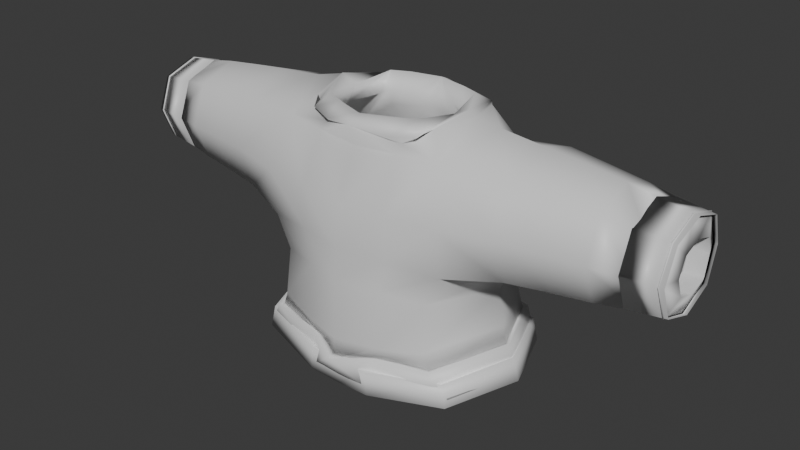 # Source: sweater00.blend  (saved by Blender 4.5.90; exported with 4.5.12 LTS)
import bpy
from mathutils import Matrix  # noqa: F401  (used for matrix-valued properties, if any)

bpy.ops.wm.read_factory_settings(use_empty=True)
scene = bpy.context.scene
scene.name = 'Scene'

# ---- collections
col_collection = bpy.data.collections.new('Collection'); scene.collection.children.link(col_collection)

# ---- materials (node trees are filled in below, after node groups)
mat_skin = bpy.data.materials.new('Skin')
mat_skin.diffuse_color = (0.8002, 0.5985, 0.0, 1.0)
mat_shirt = bpy.data.materials.new('Shirt')
mat_shirt.diffuse_color = (1.0, 0.0, 0.01705, 1.0)
mat_pants = bpy.data.materials.new('Pants')
mat_pants.diffuse_color = (0.0, 0.1955, 1.0, 1.0)
mat_shoes = bpy.data.materials.new('Shoes')
mat_shoes.diffuse_color = (1.0, 0.3381, 0.0, 1.0)
mat_outline = bpy.data.materials.new('Outline')
mat_outline.diffuse_color = (0.0, 0.0, 0.0, 1.0)
mat_outline.roughness = 1.0

# ---- material node trees
mat_skin.use_nodes = True; mat_skin.node_tree.nodes.clear()
_N = mat_skin.node_tree.nodes; _L = mat_skin.node_tree.links
n0 = _N.new('ShaderNodeBsdfPrincipled'); n0.name = 'Principled BSDF'; n0.location = (10, 300)
n1 = _N.new('ShaderNodeOutputMaterial'); n1.name = 'Material Output'; n1.location = (300, 300)
_L.new(n0.outputs[0], n1.inputs[0])
n1.is_active_output = True
mat_shirt.use_nodes = True; mat_shirt.node_tree.nodes.clear()
_N = mat_shirt.node_tree.nodes; _L = mat_shirt.node_tree.links
n0 = _N.new('ShaderNodeBsdfPrincipled'); n0.name = 'Principled BSDF'; n0.location = (10, 300)
n1 = _N.new('ShaderNodeOutputMaterial'); n1.name = 'Material Output'; n1.location = (300, 300)
_L.new(n0.outputs[0], n1.inputs[0])
n1.is_active_output = True
mat_pants.use_nodes = True; mat_pants.node_tree.nodes.clear()
_N = mat_pants.node_tree.nodes; _L = mat_pants.node_tree.links
n0 = _N.new('ShaderNodeBsdfPrincipled'); n0.name = 'Principled BSDF'; n0.location = (10, 300)
n1 = _N.new('ShaderNodeOutputMaterial'); n1.name = 'Material Output'; n1.location = (300, 300)
_L.new(n0.outputs[0], n1.inputs[0])
n1.is_active_output = True
mat_shoes.use_nodes = True; mat_shoes.node_tree.nodes.clear()
_N = mat_shoes.node_tree.nodes; _L = mat_shoes.node_tree.links
n0 = _N.new('ShaderNodeBsdfPrincipled'); n0.name = 'Principled BSDF'; n0.location = (10, 300)
n1 = _N.new('ShaderNodeOutputMaterial'); n1.name = 'Material Output'; n1.location = (300, 300)
_L.new(n0.outputs[0], n1.inputs[0])
n1.is_active_output = True
mat_outline.use_nodes = True; mat_outline.node_tree.nodes.clear()
_N = mat_outline.node_tree.nodes; _L = mat_outline.node_tree.links
n0 = _N.new('ShaderNodeBsdfPrincipled'); n0.name = 'Principled BSDF'; n0.location = (10, 300)
n1 = _N.new('ShaderNodeOutputMaterial'); n1.name = 'Material Output'; n1.location = (300, 300)
_L.new(n0.outputs[0], n1.inputs[0])
n1.is_active_output = True

# ---- world
world_world = bpy.data.worlds.new('World'); scene.world = world_world
world_world.use_nodes = True; world_world.node_tree.nodes.clear()
_N = world_world.node_tree.nodes; _L = world_world.node_tree.links
n0 = _N.new('ShaderNodeOutputWorld'); n0.name = 'World Output'; n0.location = (300, 300)
n1 = _N.new('ShaderNodeBackground'); n1.name = 'Background'; n1.location = (10, 300)
n1.inputs[0].default_value = (0.05088, 0.05088, 0.05088, 1.0)
_L.new(n1.outputs[0], n0.inputs[0])
n0.is_active_output = True
world_world.color = (0.05088, 0.05088, 0.05088)
world_world.sun_shadow_jitter_overblur = 0.0

# ---- meshes
me_player00 = bpy.data.meshes.new('Player00')
me_player00.from_pydata([(0.1832, -0.158, 0.7405), (0.1832, 0.158, 0.7405), (0.2004, -0.1171, 1.162), (0.2015, 0.1171, 1.123), (0.4637, 0.08239, 0.9866), (0.4637, -0.08239, 0.9866), (0.4644, -0.07961, 1.142), (0.4644, 0.07961, 1.142), (0.1266, -0.1043, 1.219), (0.1266, 0.1043, 1.219), (0.2239, -0.141, 0.9494), (0.2239, 0.141, 0.9494), (0.6363, 0.06415, 1.001), (0.6366, -0.06313, 1.0), (0.6366, -0.06313, 1.126), (0.6363, 0.06415, 1.125), (0.07644, 0.1847, 0.6292), (0.07644, -0.1847, 0.6292), (0.04733, 0.1247, 1.175), (0.2264, 0.1582, 1.055), (0.2264, -0.1582, 1.055), (0.1639, -2.76e-10, 1.219), (0.1466, 0.08237, 1.204), (0.2521, -5.821e-10, 1.192), (0.1466, -0.08237, 1.204), (0.2545, 6.985e-10, 0.7507), (0.3585, 0.101, 0.9796), (0.4636, 0.0, 0.9575), (0.3585, -0.101, 0.9796), (0.2733, 0.0, 0.9207), (0.4641, -0.1114, 1.064), (0.3582, -0.09164, 1.15), (0.4646, 9.313e-10, 1.171), (0.3582, 0.09164, 1.15), (0.4641, 0.1114, 1.064), (0.5524, 0.07146, 0.9925), (0.6364, 0.0004543, 0.977), (0.5524, -0.07135, 0.9924), (0.6366, -0.08698, 1.063), (0.5525, -0.071, 1.134), (0.6364, 0.0004543, 1.149), (0.5525, 0.07111, 1.134), (0.6363, 0.08811, 1.063), (0.6956, 0.06191, 1.007), (0.6973, -0.05848, 1.006), (0.6973, -0.05848, 1.12), (0.6956, 0.06191, 1.119), (0.1789, -0.1435, 0.8613), (0.0, -0.2155, 0.6861), (0.09117, 0.1832, 1.029), (0.07989, 0.1123, 1.203), (0.1748, 2.445e-09, 1.205), (0.3619, -5.821e-10, 0.9485), (0.3582, -0.1307, 1.065), (0.3615, -1.164e-10, 1.181), (0.3582, 0.1307, 1.065), (0.5524, 5.52e-05, 0.9659), (0.5525, -0.09789, 1.063), (0.5525, 5.52e-05, 1.16), (0.5524, 0.098, 1.063), (0.6966, 0.001354, 0.9859), (0.6966, -0.08043, 1.063), (0.6966, 0.001354, 1.14), (0.6936, 0.08412, 1.063), (0.2409, -1.164e-09, 0.8556), (0.231, -0.1443, 0.6389), (0.2842, 6.985e-10, 0.6424), (0.231, 0.1443, 0.6389), (0.0, -0.1847, 0.6292), (0.0, 0.1847, 0.6292), (-0.001438, 0.1928, 0.7471), (0.0, 0.1207, 1.183), (-0.002644, 0.1822, 1.03), (-0.1832, -0.158, 0.7405), (-0.1832, 0.158, 0.7405), (-0.2004, -0.1171, 1.162), (-0.1993, 0.1171, 1.123), (-0.4637, 0.08239, 0.9866), (-0.4637, -0.08239, 0.9866), (-0.4644, -0.07961, 1.142), (-0.4644, 0.07961, 1.142), (-0.1266, -0.1043, 1.219), (-0.1266, 0.1043, 1.219), (-0.2239, -0.141, 0.9494), (-0.2239, 0.141, 0.9494), (-0.6363, 0.06415, 1.001), (-0.6366, -0.06313, 1.0), (-0.6366, -0.06313, 1.126), (-0.6363, 0.06415, 1.125), (0.001451, -0.2079, 0.7305), (-0.07644, 0.1847, 0.6292), (-0.07644, -0.1847, 0.6292), (-0.04733, 0.1247, 1.175), (-0.001322, 0.1613, 1.106), (-0.2264, 0.1582, 1.055), (-0.005289, 0.1959, 0.9547), (-0.0009782, -0.1959, 0.9547), (-0.2264, -0.1582, 1.055), (-0.001788, -0.1247, 1.163), (-0.1639, -2.76e-10, 1.219), (-0.0009915, 0.144, 1.218), (-0.1466, 0.08237, 1.204), (-0.2521, -5.821e-10, 1.192), (-0.1466, -0.08237, 1.204), (-0.2545, 6.985e-10, 0.7507), (-0.3585, 0.101, 0.9796), (-0.4636, 0.0, 0.9575), (-0.3585, -0.101, 0.9796), (-0.2733, 0.0, 0.9207), (-0.4641, -0.1114, 1.064), (-0.3582, -0.09164, 1.15), (-0.4646, 9.313e-10, 1.171), (-0.3582, 0.09164, 1.15), (-0.4641, 0.1114, 1.064), (-0.5524, 0.07146, 0.9925), (-0.6364, 0.0004543, 0.977), (-0.5524, -0.07135, 0.9924), (-0.6366, -0.08698, 1.063), (-0.5525, -0.071, 1.134), (-0.6364, 0.0004543, 1.149), (-0.5525, 0.07111, 1.134), (-0.6363, 0.08811, 1.063), (-0.6956, 0.06191, 1.007), (-0.6973, -0.05848, 1.006), (-0.6973, -0.05848, 1.12), (-0.6956, 0.06191, 1.119), (-0.1789, -0.1435, 0.8613), (-0.09117, 0.1832, 1.029), (-0.07989, 0.1123, 1.203), (-0.0004531, -0.1507, 1.215), (-0.1748, 2.445e-09, 1.205), (-0.3619, -5.821e-10, 0.9485), (-0.3582, -0.1307, 1.065), (-0.3615, -1.164e-10, 1.181), (-0.3582, 0.1307, 1.065), (-0.5524, 5.52e-05, 0.9659), (-0.5525, -0.09789, 1.063), (-0.5525, 5.52e-05, 1.16), (-0.5524, 0.098, 1.063), (-0.6966, 0.001354, 0.9859), (-0.6966, -0.08043, 1.063), (-0.6966, 0.001354, 1.14), (-0.6936, 0.08412, 1.063), (-5.771e-05, -0.2038, 0.8756), (-0.2409, -1.164e-09, 0.8556), (-0.231, -0.1443, 0.6389), (-0.2842, 6.985e-10, 0.6424), (-0.231, 0.1443, 0.6389), (0.09086, 0.1714, 0.7384), (-0.09086, 0.1714, 0.7384), (0.07598, -0.1714, 0.6848), (-0.07572, -0.1712, 0.6708), (0.1736, 0.143, 0.8606), (-0.002343, 0.1778, 0.8672), (-0.1755, 0.143, 0.8606), (0.08563, 0.1604, 0.8639), (-0.08895, 0.1604, 0.8639), (0.1302, 0.1684, 0.952), (-0.1302, 0.1684, 0.952), (-0.0007306, -0.1832, 1.045), (-0.09085, -0.183, 0.731), (0.0923, -0.183, 0.731), (0.2071, -0.1511, 0.6897), (-0.2071, -0.1511, 0.6897), (0.08365, 0.1781, 0.6838), (0.2693, 6.985e-10, 0.6966), (0.2095, 0.1519, 0.6759), (-0.08365, 0.1781, 0.6838), (-0.2693, 6.985e-10, 0.6966), (-0.2095, 0.1519, 0.6759), (-0.0007192, 0.1888, 0.6881), (-0.1239, 0.1209, 1.169), (-0.1125, -0.1684, 0.952), (-0.1011, -0.1209, 1.163), (-0.07717, -0.1242, 1.218), (-0.07717, 0.1242, 1.218), (-0.1132, 0.09733, 1.203), (-0.09363, -0.09879, 1.202), (-0.08948, -0.1736, 0.8685), (-0.1136, -0.1707, 1.05), (0.1239, 0.1209, 1.169), (0.07717, -0.1242, 1.218), (0.07717, 0.1242, 1.218), (0.1132, 0.09733, 1.203), (0.09348, -0.09879, 1.202), (0.08943, -0.1736, 0.8685), (0.09932, -0.1209, 1.163), (0.1115, -0.1684, 0.952), (0.1128, -0.1707, 1.05), (-0.1001, 0.1438, 1.116), (0.1003, 0.1438, 1.116), (0.07583, -0.1852, 0.6432), (0.0, -0.1869, 0.6429), (0.07596, 0.1845, 0.6431), (0.0, 0.1845, 0.6431), (0.2285, 0.1436, 0.6527), (0.2801, 6.985e-10, 0.6558), (0.2283, -0.1431, 0.6526), (-0.07583, -0.1852, 0.6432), (-0.07596, 0.1845, 0.6431), (-0.2285, 0.1436, 0.6527), (-0.2801, 6.985e-10, 0.6558), (-0.2283, -0.1431, 0.6526), (0.0, -0.2138, 0.6722), (-0.07598, -0.1714, 0.6848), (0.07572, -0.1712, 0.6708), (-0.2095, -0.1524, 0.676), (0.2095, -0.1524, 0.676), (0.08368, 0.1784, 0.6699), (-0.0007127, 0.1891, 0.6742), (-0.2071, 0.1511, 0.6897), (-0.2735, 6.985e-10, 0.6832), (-0.08368, 0.1784, 0.6699), (0.2735, 6.985e-10, 0.6832), (0.2071, 0.1511, 0.6897), (0.08695, 0.1976, 0.6701), (0.07856, 0.2038, 0.6433), (0.2914, -1.375e-05, 0.691), (0.298, -1.39e-05, 0.6635), (0.2185, -0.169, 0.681), (0.2426, -0.1548, 0.6592), (0.08055, -0.2041, 0.6424), (0.0, -0.2059, 0.6386), (1.353e-05, 0.204, 0.6434), (0.2429, 0.1554, 0.6584), (0.0, -0.2328, 0.6679), (-0.08695, 0.1976, 0.6701), (-0.07857, 0.2038, 0.6433), (-0.2914, -1.375e-05, 0.691), (-0.298, -1.39e-05, 0.6635), (-0.2185, -0.169, 0.681), (-0.2426, -0.1548, 0.6592), (-0.08055, -0.2041, 0.6424), (-0.2429, 0.1554, 0.6584), (0.08032, -0.1902, 0.6707), (-0.08032, -0.1902, 0.6707), (-0.0007374, 0.2086, 0.6745), (0.2192, 0.1686, 0.6788), (-0.2192, 0.1686, 0.6788), (0.07883, -0.2075, 0.6428), (0.0, -0.2093, 0.6409), (0.07882, 0.2068, 0.644), (4.576e-07, 0.207, 0.6435), (0.243, 0.1603, 0.6564), (0.3019, -2.869e-06, 0.6615), (0.243, -0.1598, 0.6564), (-0.07883, -0.2075, 0.6428), (-0.07882, 0.2068, 0.644), (-0.243, 0.1603, 0.6564), (-0.3019, -2.869e-06, 0.6615), (-0.243, -0.1598, 0.6564), (0.0795, -0.207, 0.6288), (0.0, -0.2071, 0.6271), (0.07929, 0.207, 0.6301), (4.576e-07, 0.2072, 0.6296), (0.246, 0.1606, 0.6427), (0.306, -3e-06, 0.6481), (0.246, -0.1607, 0.6428), (-0.0795, -0.207, 0.6288), (-0.07929, 0.207, 0.6301), (-0.246, 0.1606, 0.6427), (-0.306, -3e-06, 0.6481), (-0.246, -0.1607, 0.6428), (0.628, 0.0646, 1.0), (0.6281, 0.0004416, 0.976), (0.6282, -0.06372, 0.9994), (0.6283, -0.08778, 1.063), (0.6282, -0.06372, 1.127), (0.6281, 0.0004416, 1.15), (0.628, 0.0646, 1.126), (0.6279, 0.08866, 1.063), (0.689, -0.05907, 1.005), (0.6882, 0.001254, 0.985), (0.6872, 0.06224, 1.007), (0.689, -0.05907, 1.121), (0.6883, -0.0812, 1.063), (0.6872, 0.06224, 1.119), (0.6882, 0.001254, 1.141), (0.6852, 0.08457, 1.063), (-0.628, 0.0646, 1.0), (-0.6281, 0.0004416, 0.976), (-0.6282, -0.06372, 0.9994), (-0.6283, -0.08778, 1.063), (-0.6282, -0.06372, 1.127), (-0.6281, 0.0004416, 1.15), (-0.628, 0.0646, 1.126), (-0.6279, 0.08866, 1.063), (-0.689, -0.05907, 1.005), (-0.6882, 0.001254, 0.985), (-0.6872, 0.06224, 1.007), (-0.689, -0.05907, 1.121), (-0.6883, -0.0812, 1.063), (-0.6872, 0.06224, 1.119), (-0.6882, 0.001254, 1.141), (-0.6852, 0.08457, 1.063), (0.6367, 0.06655, 0.9981), (0.6876, 0.0647, 1.004), (0.6894, -0.0615, 1.003), (0.637, -0.06555, 0.9976), (0.6894, -0.0615, 1.123), (0.637, -0.06555, 1.128), (0.6876, 0.0647, 1.122), (0.6367, 0.06655, 1.128), (0.6887, 0.001283, 0.9815), (0.6369, 0.000471, 0.9735), (0.6887, -0.08468, 1.063), (0.637, -0.09046, 1.063), (0.6887, 0.001283, 1.144), (0.6369, 0.000471, 1.152), (0.6855, 0.08806, 1.063), (0.6366, 0.09161, 1.063), (-0.6367, 0.06655, 0.9981), (-0.6876, 0.0647, 1.004), (-0.6894, -0.0615, 1.003), (-0.637, -0.06555, 0.9976), (-0.6894, -0.0615, 1.123), (-0.637, -0.06555, 1.128), (-0.6876, 0.0647, 1.122), (-0.6367, 0.06655, 1.128), (-0.6887, 0.001283, 0.9815), (-0.6369, 0.000471, 0.9735), (-0.6887, -0.08468, 1.063), (-0.637, -0.09046, 1.063), (-0.6887, 0.001283, 1.144), (-0.6369, 0.000471, 1.152), (-0.6855, 0.08806, 1.063), (-0.6366, 0.09161, 1.063)], [], [(93, 189, 92, 71), (182, 183, 50, 100), (180, 18, 50, 183), (100, 50, 18, 71), (129, 174, 177), (197, 196, 218, 220), (186, 184, 129, 98), (9, 21, 51, 22), (21, 8, 24, 51), (51, 24, 2, 23), (22, 51, 23, 3), (169, 212, 226, 238), (4, 27, 52, 26), (27, 5, 28, 52), (52, 28, 10, 29), (26, 52, 29, 11), (5, 30, 53, 28), (30, 6, 31, 53), (53, 31, 2, 20), (28, 53, 20, 10), (6, 32, 54, 31), (32, 7, 33, 54), (54, 33, 3, 23), (31, 54, 23, 2), (7, 34, 55, 33), (34, 4, 26, 55), (55, 26, 11, 19), (33, 55, 19, 3), (263, 264, 56, 35), (264, 265, 37, 56), (56, 37, 5, 27), (35, 56, 27, 4), (265, 266, 57, 37), (266, 267, 39, 57), (57, 39, 6, 30), (37, 57, 30, 5), (267, 268, 58, 39), (268, 269, 41, 58), (58, 41, 7, 32), (39, 58, 32, 6), (269, 270, 59, 41), (270, 263, 35, 59), (59, 35, 4, 34), (41, 59, 34, 7), (121, 85, 311, 326), (277, 276, 301, 307), (290, 291, 321, 315), (88, 121, 326, 318), (288, 289, 312, 319), (271, 275, 305, 297), (119, 88, 318, 324), (12, 42, 310, 295), (187, 96, 143, 185), (11, 29, 64, 152), (29, 10, 47, 64), (64, 47, 0, 25), (152, 64, 25, 1), (201, 202, 231, 229), (196, 195, 224, 218), (211, 169, 238, 228), (200, 201, 229, 233), (171, 92, 189, 76), (188, 159, 96, 187), (175, 100, 128, 176), (171, 176, 128, 92), (100, 71, 92, 128), (129, 184, 181), (150, 162, 0, 161), (173, 98, 129, 177), (82, 101, 130, 99), (99, 130, 103, 81), (130, 102, 75, 103), (101, 76, 102, 130), (77, 105, 131, 106), (106, 131, 107, 78), (131, 108, 83, 107), (105, 84, 108, 131), (78, 107, 132, 109), (109, 132, 110, 79), (132, 97, 75, 110), (107, 83, 97, 132), (79, 110, 133, 111), (111, 133, 112, 80), (133, 102, 76, 112), (110, 75, 102, 133), (80, 112, 134, 113), (113, 134, 105, 77), (134, 94, 84, 105), (112, 76, 94, 134), (279, 114, 135, 280), (280, 135, 116, 281), (135, 106, 78, 116), (114, 77, 106, 135), (281, 116, 136, 282), (282, 136, 118, 283), (136, 109, 79, 118), (116, 78, 109, 136), (283, 118, 137, 284), (284, 137, 120, 285), (137, 111, 80, 120), (118, 79, 111, 137), (285, 120, 138, 286), (286, 138, 114, 279), (138, 113, 77, 114), (120, 80, 113, 138), (87, 119, 324, 316), (275, 274, 299, 305), (287, 288, 319, 313), (42, 15, 302, 310), (117, 87, 316, 322), (273, 272, 303, 296), (15, 40, 308, 302), (86, 117, 322, 314), (172, 178, 143, 96), (84, 154, 144, 108), (108, 144, 126, 83), (144, 104, 73, 126), (154, 74, 104, 144), (195, 193, 216, 224), (209, 208, 215, 236), (199, 200, 233, 227), (188, 20, 2, 186), (206, 211, 228, 230), (193, 194, 223, 216), (204, 48, 89, 160), (161, 89, 48, 150), (70, 153, 155, 148), (148, 155, 152, 1), (149, 156, 153, 70), (74, 154, 156, 149), (155, 153, 95, 157), (158, 95, 153, 156), (156, 154, 84, 158), (155, 157, 11, 152), (172, 179, 97, 83), (173, 179, 159, 98), (73, 163, 204, 160), (148, 164, 170, 70), (104, 74, 210, 168), (74, 149, 167, 210), (149, 70, 170, 167), (25, 165, 214, 1), (1, 214, 164, 148), (207, 205, 234, 219), (163, 73, 104, 168), (25, 0, 162, 165), (75, 97, 179, 173), (96, 159, 179, 172), (83, 126, 178, 172), (75, 173, 177, 103), (81, 103, 177, 174), (76, 101, 176, 171), (82, 175, 176, 101), (159, 188, 186, 98), (20, 188, 187, 10), (10, 187, 185, 47), (2, 24, 184, 186), (8, 181, 184, 24), (3, 180, 183, 22), (9, 22, 183, 182), (161, 0, 47, 185), (89, 143, 178, 160), (185, 143, 89, 161), (178, 126, 73, 160), (158, 84, 94, 127), (157, 49, 19, 11), (95, 158, 127, 72), (95, 72, 49, 157), (3, 19, 49, 190), (127, 94, 76, 189), (189, 93, 72, 127), (93, 190, 49, 72), (18, 190, 93, 71), (190, 18, 180, 3), (200, 199, 247, 248), (16, 69, 254, 253), (194, 193, 241, 242), (90, 147, 260, 259), (199, 194, 242, 247), (68, 17, 251, 252), (191, 192, 240, 239), (69, 90, 259, 254), (192, 198, 246, 240), (91, 68, 252, 258), (17, 65, 257, 251), (197, 191, 239, 245), (151, 203, 48, 204), (203, 205, 150, 48), (206, 151, 204, 163), (205, 207, 162, 150), (208, 209, 170, 164), (169, 211, 168, 210), (212, 169, 210, 167), (209, 212, 167, 170), (213, 166, 214, 165), (166, 208, 164, 214), (207, 213, 165, 162), (211, 206, 163, 168), (230, 231, 232, 235), (219, 234, 221, 220), (237, 224, 216, 215), (217, 218, 224, 237), (226, 236, 223, 227), (231, 230, 228, 229), (238, 226, 227, 233), (228, 238, 233, 229), (221, 234, 225, 222), (215, 216, 223, 236), (225, 235, 232, 222), (219, 220, 218, 217), (202, 198, 232, 231), (212, 209, 236, 226), (203, 151, 235, 225), (191, 197, 220, 221), (166, 213, 217, 237), (205, 203, 225, 234), (208, 166, 237, 215), (198, 192, 222, 232), (151, 206, 230, 235), (192, 191, 221, 222), (213, 207, 219, 217), (194, 199, 227, 223), (239, 240, 252, 251), (242, 241, 253, 254), (241, 243, 255, 253), (243, 244, 256, 255), (244, 245, 257, 256), (245, 239, 251, 257), (240, 246, 258, 252), (247, 242, 254, 259), (248, 247, 259, 260), (249, 248, 260, 261), (250, 249, 261, 262), (246, 250, 262, 258), (147, 146, 261, 260), (193, 195, 243, 241), (67, 16, 253, 255), (201, 200, 248, 249), (146, 145, 262, 261), (195, 196, 244, 243), (66, 67, 255, 256), (202, 201, 249, 250), (145, 91, 258, 262), (196, 197, 245, 244), (65, 66, 256, 257), (198, 202, 250, 246), (12, 36, 264, 263), (36, 13, 265, 264), (13, 38, 266, 265), (38, 14, 267, 266), (14, 40, 268, 267), (40, 15, 269, 268), (15, 42, 270, 269), (42, 12, 263, 270), (271, 272, 60, 44), (272, 273, 43, 60), (274, 275, 61, 45), (275, 271, 44, 61), (276, 277, 62, 46), (277, 274, 45, 62), (273, 278, 63, 43), (278, 276, 46, 63), (115, 85, 279, 280), (86, 115, 280, 281), (117, 86, 281, 282), (87, 117, 282, 283), (119, 87, 283, 284), (88, 119, 284, 285), (121, 88, 285, 286), (85, 121, 286, 279), (288, 287, 123, 139), (289, 288, 139, 122), (291, 290, 124, 140), (287, 291, 140, 123), (293, 292, 125, 141), (290, 293, 141, 124), (294, 289, 122, 142), (292, 294, 142, 125), (303, 297, 298, 304), (296, 303, 304, 295), (305, 299, 300, 306), (297, 305, 306, 298), (307, 301, 302, 308), (299, 307, 308, 300), (309, 296, 295, 310), (301, 309, 310, 302), (319, 320, 314, 313), (312, 311, 320, 319), (321, 322, 316, 315), (313, 314, 322, 321), (323, 324, 318, 317), (315, 316, 324, 323), (325, 326, 311, 312), (317, 318, 326, 325), (291, 287, 313, 321), (274, 277, 307, 299), (292, 293, 323, 317), (278, 273, 296, 309), (36, 12, 295, 304), (293, 290, 315, 323), (276, 278, 309, 301), (13, 36, 304, 298), (289, 294, 325, 312), (38, 13, 298, 306), (85, 115, 320, 311), (14, 38, 306, 300), (272, 271, 297, 303), (115, 86, 314, 320), (40, 14, 300, 308), (294, 292, 317, 325)])
me_player00.polygons.foreach_set('use_smooth', [True] * 310)
me_player00.polygons.foreach_set('material_index', [1, 1, 1, 1, 1, 1, 1, 1, 1, 1, 1, 1, 1, 1, 1, 1, 1, 1, 1, 1, 1, 1, 1, 1, 1, 1, 1, 1, 1, 1, 1, 1, 1, 1, 1, 1, 1, 1, 1, 1, 1, 1, 1, 1, 1, 1, 1, 1, 1, 1, 1, 1, 1, 1, 1, 1, 1, 1, 1, 1, 1, 1, 1, 1, 1, 1, 1, 1, 1, 1, 1, 1, 1, 1, 1, 1, 1, 1, 1, 1, 1, 1, 1, 1, 1, 1, 1, 1, 1, 1, 1, 1, 1, 1, 1, 1, 1, 1, 1, 1, 1, 1, 1, 1, 1, 1, 1, 1, 1, 1, 1, 1, 1, 1, 1, 1, 1, 1, 1, 1, 1, 1, 1, 1, 1, 1, 1, 1, 1, 1, 1, 1, 1, 1, 1, 1, 1, 1, 1, 1, 1, 1, 1, 1, 1, 1, 1, 1, 1, 1, 1, 1, 1, 1, 1, 1, 1, 1, 1, 1, 1, 1, 1, 1, 1, 1, 1, 1, 1, 1, 1, 1, 1, 1, 1, 1, 1, 1, 1, 1, 1, 1, 1, 1, 1, 1, 1, 1, 1, 1, 1, 1, 1, 1, 1, 1, 1, 1, 1, 1, 1, 1, 1, 1, 1, 1, 1, 1, 1, 1, 1, 1, 1, 1, 1, 1, 1, 1, 1, 1, 1, 1, 1, 1, 1, 1, 1, 1, 1, 1, 1, 1, 1, 1, 1, 1, 1, 1, 1, 1, 1, 1, 1, 1, 1, 1, 1, 1, 1, 1, 1, 1, 1, 1, 1, 1, 1, 1, 1, 1, 1, 1, 1, 1, 1, 1, 1, 1, 1, 1, 1, 1, 1, 1, 1, 1, 1, 1, 1, 1, 1, 1, 1, 1, 1, 1, 1, 1, 1, 1, 1, 1, 1, 1, 1, 1, 1, 1, 1, 1, 1, 1, 1, 1, 1, 1, 1, 1, 1, 1])
_uv = me_player00.uv_layers.new(name='UVMap')
_uv.uv.foreach_set('vector', [0.5238, 0.5274, 0.5055, 0.5374, 0.5074, 0.5224, 0.5126, 0.5167, 0.5137, 0.5039, 0.5182, 0.4988, 0.5165, 0.504, 0.5087, 0.5132, 0.5247, 0.5, 0.5179, 0.5111, 0.5165, 0.504, 0.5182, 0.4988, 0.5087, 0.5132, 0.5165, 0.504, 0.5179, 0.5111, 0.5126, 0.5167, 0.4805, 0.4872, 0.4756, 0.4962, 0.4707, 0.4977, 0.5527, 0.1018, 0.7773, 0.199, 0.7532, 0.2245, 0.5532, 0.1274, 0.4882, 0.4697, 0.4907, 0.4761, 0.4805, 0.4872, 0.4737, 0.481, 0.5159, 0.4972, 0.5102, 0.483, 0.5119, 0.4812, 0.5179, 0.4932, 0.5102, 0.483, 0.4956, 0.478, 0.4994, 0.4756, 0.5119, 0.4812, 0.5119, 0.4812, 0.4994, 0.4756, 0.5033, 0.4635, 0.5193, 0.4736, 0.5179, 0.4932, 0.5119, 0.4812, 0.5193, 0.4736, 0.535, 0.4892, 0.4695, 0.8153, 0.6358, 0.7867, 0.6471, 0.8098, 0.4702, 0.8397, 0.5393, 0.4574, 0.5375, 0.4534, 0.5448, 0.4458, 0.5498, 0.46, 0.5375, 0.4534, 0.5335, 0.4519, 0.5303, 0.4415, 0.5448, 0.4458, 0.5448, 0.4458, 0.5303, 0.4415, 0.5098, 0.4122, 0.5632, 0.4264, 0.5498, 0.46, 0.5448, 0.4458, 0.5632, 0.4264, 0.5785, 0.4787, 0.5335, 0.4519, 0.53, 0.454, 0.5234, 0.4501, 0.5303, 0.4415, 0.53, 0.454, 0.5293, 0.4576, 0.5222, 0.4585, 0.5234, 0.4501, 0.5234, 0.4501, 0.5222, 0.4585, 0.5033, 0.4635, 0.5039, 0.4426, 0.5303, 0.4415, 0.5234, 0.4501, 0.5039, 0.4426, 0.5098, 0.4122, 0.5293, 0.4576, 0.5309, 0.4605, 0.5267, 0.465, 0.5222, 0.4585, 0.5309, 0.4605, 0.5339, 0.4619, 0.5335, 0.4685, 0.5267, 0.465, 0.5267, 0.465, 0.5335, 0.4685, 0.535, 0.4892, 0.5193, 0.4736, 0.5222, 0.4585, 0.5267, 0.465, 0.5193, 0.4736, 0.5033, 0.4635, 0.5339, 0.4619, 0.5374, 0.4609, 0.5417, 0.4673, 0.5335, 0.4685, 0.5374, 0.4609, 0.5393, 0.4574, 0.5498, 0.46, 0.5417, 0.4673, 0.5417, 0.4673, 0.5498, 0.46, 0.5785, 0.4787, 0.5497, 0.4864, 0.5335, 0.4685, 0.5417, 0.4673, 0.5497, 0.4864, 0.535, 0.4892, 0.5348, 0.4572, 0.5345, 0.4566, 0.5353, 0.4558, 0.5359, 0.4572, 0.5345, 0.4566, 0.5339, 0.4564, 0.5339, 0.4552, 0.5353, 0.4558, 0.5353, 0.4558, 0.5339, 0.4552, 0.5335, 0.4519, 0.5375, 0.4534, 0.5359, 0.4572, 0.5353, 0.4558, 0.5375, 0.4534, 0.5393, 0.4574, 0.5339, 0.4564, 0.5334, 0.4567, 0.5324, 0.4558, 0.5339, 0.4552, 0.5334, 0.4567, 0.5332, 0.4573, 0.5321, 0.4573, 0.5324, 0.4558, 0.5324, 0.4558, 0.5321, 0.4573, 0.5293, 0.4576, 0.53, 0.454, 0.5339, 0.4552, 0.5324, 0.4558, 0.53, 0.454, 0.5335, 0.4519, 0.5332, 0.4573, 0.5334, 0.4578, 0.5327, 0.4585, 0.5321, 0.4573, 0.5334, 0.4578, 0.534, 0.458, 0.5339, 0.4591, 0.5327, 0.4585, 0.5327, 0.4585, 0.5339, 0.4591, 0.5339, 0.4619, 0.5309, 0.4605, 0.5321, 0.4573, 0.5327, 0.4585, 0.5309, 0.4605, 0.5293, 0.4576, 0.534, 0.458, 0.5345, 0.4578, 0.5354, 0.4587, 0.5339, 0.4591, 0.5345, 0.4578, 0.5348, 0.4572, 0.5359, 0.4572, 0.5354, 0.4587, 0.5354, 0.4587, 0.5359, 0.4572, 0.5393, 0.4574, 0.5374, 0.4609, 0.5339, 0.4591, 0.5354, 0.4587, 0.5374, 0.4609, 0.5339, 0.4619, 0.4551, 0.5425, 0.4546, 0.5427, 0.4546, 0.5427, 0.4551, 0.5424, 0.5337, 0.4575, 0.534, 0.4576, 0.534, 0.4576, 0.5337, 0.4575, 0.4546, 0.5416, 0.4543, 0.5417, 0.4543, 0.5417, 0.4546, 0.5416, 0.4553, 0.542, 0.4551, 0.5425, 0.4551, 0.5424, 0.4553, 0.542, 0.4544, 0.5422, 0.4546, 0.5423, 0.4546, 0.5423, 0.4544, 0.5422, 0.5339, 0.4569, 0.5337, 0.457, 0.5337, 0.457, 0.5339, 0.4568, 0.4551, 0.5415, 0.4553, 0.542, 0.4553, 0.542, 0.4551, 0.5415, 0.5347, 0.4572, 0.5345, 0.4577, 0.5345, 0.4577, 0.5347, 0.4572, 0.4676, 0.415, 0.4301, 0.44, 0.4032, 0.4141, 0.443, 0.3792, 0.5785, 0.4787, 0.5632, 0.4264, 0.5918, 0.3966, 0.6314, 0.4886, 0.5632, 0.4264, 0.5098, 0.4122, 0.4998, 0.3635, 0.5918, 0.3966, 0.5918, 0.3966, 0.4998, 0.3635, 0.4921, 0.261, 0.6549, 0.3291, 0.6314, 0.4886, 0.5918, 0.3966, 0.6549, 0.3291, 0.7326, 0.4878, 0.2124, 0.8022, 0.1007, 0.5835, 0.1263, 0.5824, 0.2364, 0.7764, 0.7773, 0.199, 0.8877, 0.4176, 0.8617, 0.4184, 0.7532, 0.2245, 0.2808, 0.7285, 0.4695, 0.8153, 0.4702, 0.8397, 0.2663, 0.7439, 0.4389, 0.8984, 0.2124, 0.8022, 0.2364, 0.7764, 0.4379, 0.8723, 0.4968, 0.5299, 0.5074, 0.5224, 0.5055, 0.5374, 0.487, 0.5408, 0.478, 0.4452, 0.4518, 0.4601, 0.4301, 0.44, 0.4676, 0.415, 0.5, 0.5188, 0.5087, 0.5132, 0.5003, 0.5216, 0.4952, 0.5236, 0.4968, 0.5299, 0.4952, 0.5236, 0.5003, 0.5216, 0.5074, 0.5224, 0.5087, 0.5132, 0.5126, 0.5167, 0.5074, 0.5224, 0.5003, 0.5216, 0.4805, 0.4872, 0.4907, 0.4761, 0.4895, 0.4814, 0.3631, 0.234, 0.5177, 0.2024, 0.4921, 0.261, 0.397, 0.2791, 0.4641, 0.4959, 0.4737, 0.481, 0.4805, 0.4872, 0.4707, 0.4977, 0.4935, 0.5214, 0.4896, 0.5236, 0.4772, 0.5184, 0.4788, 0.5166, 0.4788, 0.5166, 0.4772, 0.5184, 0.4707, 0.5062, 0.4728, 0.5021, 0.4772, 0.5184, 0.47, 0.5263, 0.4589, 0.5108, 0.4707, 0.5062, 0.4896, 0.5236, 0.487, 0.5408, 0.47, 0.5263, 0.4772, 0.5184, 0.4551, 0.5473, 0.4584, 0.5576, 0.4438, 0.5535, 0.451, 0.5458, 0.451, 0.5458, 0.4438, 0.5535, 0.4386, 0.5394, 0.4492, 0.5418, 0.4438, 0.5535, 0.4256, 0.5732, 0.408, 0.5206, 0.4386, 0.5394, 0.4584, 0.5576, 0.4791, 0.5851, 0.4256, 0.5732, 0.4438, 0.5535, 0.4492, 0.5418, 0.4386, 0.5394, 0.4468, 0.5319, 0.4511, 0.5383, 0.4511, 0.5383, 0.4468, 0.5319, 0.4551, 0.5302, 0.4546, 0.5373, 0.4468, 0.5319, 0.438, 0.5128, 0.4589, 0.5108, 0.4551, 0.5302, 0.4386, 0.5394, 0.408, 0.5206, 0.438, 0.5128, 0.4468, 0.5319, 0.4546, 0.5373, 0.4551, 0.5302, 0.4619, 0.5342, 0.4576, 0.5387, 0.4576, 0.5387, 0.4619, 0.5342, 0.4659, 0.5407, 0.4593, 0.5416, 0.4619, 0.5342, 0.47, 0.5263, 0.487, 0.5408, 0.4659, 0.5407, 0.4551, 0.5302, 0.4589, 0.5108, 0.47, 0.5263, 0.4619, 0.5342, 0.4593, 0.5416, 0.4659, 0.5407, 0.4652, 0.549, 0.4585, 0.5452, 0.4585, 0.5452, 0.4652, 0.549, 0.4584, 0.5576, 0.4551, 0.5473, 0.4652, 0.549, 0.4848, 0.5557, 0.4791, 0.5851, 0.4584, 0.5576, 0.4659, 0.5407, 0.487, 0.5408, 0.4848, 0.5557, 0.4652, 0.549, 0.4546, 0.5428, 0.4547, 0.544, 0.4533, 0.5434, 0.454, 0.5426, 0.454, 0.5426, 0.4533, 0.5434, 0.4526, 0.542, 0.4538, 0.542, 0.4533, 0.5434, 0.451, 0.5458, 0.4492, 0.5418, 0.4526, 0.542, 0.4547, 0.544, 0.4551, 0.5473, 0.451, 0.5458, 0.4533, 0.5434, 0.4538, 0.542, 0.4526, 0.542, 0.4531, 0.5405, 0.454, 0.5414, 0.454, 0.5414, 0.4531, 0.5405, 0.4546, 0.5401, 0.4546, 0.5412, 0.4531, 0.5405, 0.4511, 0.5383, 0.4546, 0.5373, 0.4546, 0.5401, 0.4526, 0.542, 0.4492, 0.5418, 0.4511, 0.5383, 0.4531, 0.5405, 0.4546, 0.5412, 0.4546, 0.5401, 0.4558, 0.5406, 0.4552, 0.5414, 0.4552, 0.5414, 0.4558, 0.5406, 0.4565, 0.5418, 0.4554, 0.542, 0.4558, 0.5406, 0.4576, 0.5387, 0.4593, 0.5416, 0.4565, 0.5418, 0.4546, 0.5401, 0.4546, 0.5373, 0.4576, 0.5387, 0.4558, 0.5406, 0.4554, 0.542, 0.4565, 0.5418, 0.4561, 0.5434, 0.4552, 0.5425, 0.4552, 0.5425, 0.4561, 0.5434, 0.4547, 0.544, 0.4546, 0.5428, 0.4561, 0.5434, 0.4585, 0.5452, 0.4551, 0.5473, 0.4547, 0.544, 0.4565, 0.5418, 0.4593, 0.5416, 0.4585, 0.5452, 0.4561, 0.5434, 0.4546, 0.5412, 0.4551, 0.5415, 0.4551, 0.5415, 0.4546, 0.5413, 0.5337, 0.457, 0.5336, 0.4572, 0.5336, 0.4572, 0.5337, 0.457, 0.4542, 0.542, 0.4544, 0.5422, 0.4544, 0.5422, 0.4542, 0.542, 0.5345, 0.4577, 0.534, 0.4579, 0.534, 0.4579, 0.5345, 0.4577, 0.4541, 0.5415, 0.4546, 0.5412, 0.4546, 0.5413, 0.4541, 0.5415, 0.5343, 0.4572, 0.5342, 0.457, 0.5342, 0.457, 0.5343, 0.4572, 0.534, 0.4579, 0.5335, 0.4578, 0.5335, 0.4577, 0.534, 0.4579, 0.4539, 0.542, 0.4541, 0.5415, 0.4541, 0.5415, 0.4539, 0.542, 0.4079, 0.4786, 0.3707, 0.456, 0.4032, 0.4141, 0.4301, 0.44, 0.4791, 0.5851, 0.4916, 0.637, 0.3978, 0.6037, 0.4256, 0.5732, 0.4256, 0.5732, 0.3978, 0.6037, 0.3587, 0.5139, 0.408, 0.5206, 0.3978, 0.6037, 0.3345, 0.6711, 0.2561, 0.5128, 0.3587, 0.5139, 0.4916, 0.637, 0.4986, 0.7379, 0.3345, 0.6711, 0.3978, 0.6037, 0.8877, 0.4176, 0.8798, 0.6728, 0.8525, 0.6615, 0.8617, 0.4184, 0.7263, 0.7177, 0.7894, 0.6208, 0.8134, 0.6305, 0.7462, 0.7364, 0.6939, 0.8731, 0.4389, 0.8984, 0.4379, 0.8723, 0.6806, 0.8467, 0.478, 0.4452, 0.5039, 0.4426, 0.5033, 0.4635, 0.4882, 0.4697, 0.181, 0.5458, 0.2808, 0.7285, 0.2663, 0.7439, 0.1574, 0.5469, 0.8798, 0.6728, 0.8061, 0.7905, 0.7834, 0.7695, 0.8525, 0.6615, 0.221, 0.3854, 0.2725, 0.2913, 0.3121, 0.3266, 0.2685, 0.4152, 0.397, 0.2791, 0.3121, 0.3266, 0.2725, 0.2913, 0.3631, 0.234, 0.6613, 0.6572, 0.5874, 0.5879, 0.6195, 0.5462, 0.7166, 0.5815, 0.7166, 0.5815, 0.6195, 0.5462, 0.6314, 0.4886, 0.7326, 0.4878, 0.5907, 0.715, 0.5475, 0.6218, 0.5874, 0.5879, 0.6613, 0.6572, 0.4986, 0.7379, 0.4916, 0.637, 0.5475, 0.6218, 0.5907, 0.715, 0.6195, 0.5462, 0.5874, 0.5879, 0.5556, 0.5594, 0.5812, 0.5141, 0.5146, 0.5852, 0.5556, 0.5594, 0.5874, 0.5879, 0.5475, 0.6218, 0.5475, 0.6218, 0.4916, 0.637, 0.4791, 0.5851, 0.5146, 0.5852, 0.6195, 0.5462, 0.5812, 0.5141, 0.5785, 0.4787, 0.6314, 0.4886, 0.4079, 0.4786, 0.4387, 0.4867, 0.438, 0.5128, 0.408, 0.5206, 0.4641, 0.4959, 0.4387, 0.4867, 0.4518, 0.4601, 0.4737, 0.481, 0.2561, 0.5128, 0.1992, 0.5421, 0.221, 0.3854, 0.2685, 0.4152, 0.7166, 0.5815, 0.7725, 0.6145, 0.7123, 0.7047, 0.6613, 0.6572, 0.3345, 0.6711, 0.4986, 0.7379, 0.4726, 0.7972, 0.2917, 0.7168, 0.4986, 0.7379, 0.5907, 0.715, 0.6283, 0.7703, 0.4726, 0.7972, 0.5907, 0.715, 0.6613, 0.6572, 0.7123, 0.7047, 0.6283, 0.7703, 0.6549, 0.3291, 0.6976, 0.2834, 0.7895, 0.4579, 0.7326, 0.4878, 0.7326, 0.4878, 0.7895, 0.4579, 0.7725, 0.6145, 0.7166, 0.5815, 0.5203, 0.1841, 0.3567, 0.2192, 0.3455, 0.1987, 0.5199, 0.1606, 0.1992, 0.5421, 0.2561, 0.5128, 0.3345, 0.6711, 0.2917, 0.7168, 0.6549, 0.3291, 0.4921, 0.261, 0.5177, 0.2024, 0.6976, 0.2834, 0.4589, 0.5108, 0.438, 0.5128, 0.4387, 0.4867, 0.4641, 0.4959, 0.4301, 0.44, 0.4518, 0.4601, 0.4387, 0.4867, 0.4079, 0.4786, 0.408, 0.5206, 0.3587, 0.5139, 0.3707, 0.456, 0.4079, 0.4786, 0.4589, 0.5108, 0.4641, 0.4959, 0.4707, 0.4977, 0.4707, 0.5062, 0.4728, 0.5021, 0.4707, 0.5062, 0.4707, 0.4977, 0.4756, 0.4962, 0.487, 0.5408, 0.4896, 0.5236, 0.4952, 0.5236, 0.4968, 0.5299, 0.4935, 0.5214, 0.5, 0.5188, 0.4952, 0.5236, 0.4896, 0.5236, 0.4518, 0.4601, 0.478, 0.4452, 0.4882, 0.4697, 0.4737, 0.481, 0.5039, 0.4426, 0.478, 0.4452, 0.4676, 0.415, 0.5098, 0.4122, 0.5098, 0.4122, 0.4676, 0.415, 0.443, 0.3792, 0.4998, 0.3635, 0.5033, 0.4635, 0.4994, 0.4756, 0.4907, 0.4761, 0.4882, 0.4697, 0.4956, 0.478, 0.4895, 0.4814, 0.4907, 0.4761, 0.4994, 0.4756, 0.535, 0.4892, 0.5247, 0.5, 0.5182, 0.4988, 0.5179, 0.4932, 0.5159, 0.4972, 0.5179, 0.4932, 0.5182, 0.4988, 0.5137, 0.5039, 0.397, 0.2791, 0.4921, 0.261, 0.4998, 0.3635, 0.443, 0.3792, 0.3121, 0.3266, 0.4032, 0.4141, 0.3707, 0.456, 0.2685, 0.4152, 0.443, 0.3792, 0.4032, 0.4141, 0.3121, 0.3266, 0.397, 0.2791, 0.3707, 0.456, 0.3587, 0.5139, 0.2561, 0.5128, 0.2685, 0.4152, 0.5146, 0.5852, 0.4791, 0.5851, 0.4848, 0.5557, 0.5184, 0.5563, 0.5812, 0.5141, 0.5524, 0.5198, 0.5497, 0.4864, 0.5785, 0.4787, 0.5556, 0.5594, 0.5146, 0.5852, 0.5184, 0.5563, 0.5373, 0.5407, 0.5556, 0.5594, 0.5373, 0.5407, 0.5524, 0.5198, 0.5812, 0.5141, 0.535, 0.4892, 0.5497, 0.4864, 0.5524, 0.5198, 0.5327, 0.5081, 0.5184, 0.5563, 0.4848, 0.5557, 0.487, 0.5408, 0.5055, 0.5374, 0.5055, 0.5374, 0.5238, 0.5274, 0.5373, 0.5407, 0.5184, 0.5563, 0.5238, 0.5274, 0.5327, 0.5081, 0.5524, 0.5198, 0.5373, 0.5407, 0.5179, 0.5111, 0.5327, 0.5081, 0.5238, 0.5274, 0.5126, 0.5167, 0.5327, 0.5081, 0.5179, 0.5111, 0.5247, 0.5, 0.535, 0.4892, 0.4389, 0.8984, 0.6939, 0.8731, 0.7094, 0.9061, 0.4334, 0.9335, 0.9856, 0.7087, 0.8964, 0.8744, 0.8585, 0.8392, 0.9407, 0.6942, 0.8061, 0.7905, 0.8798, 0.6728, 0.9138, 0.6859, 0.8361, 0.8185, 0.7376, 0.9764, 0.4195, 1.0, 0.4272, 0.9574, 0.7197, 0.9325, 0.6939, 0.8731, 0.8061, 0.7905, 0.8361, 0.8185, 0.7094, 0.9061, 0.08887, 0.1188, 0.2519, 0.0199, 0.2694, 0.06451, 0.1269, 0.1546, 0.2945, 0.1251, 0.1791, 0.2037, 0.1493, 0.1756, 0.2791, 0.09141, 0.8964, 0.8744, 0.7376, 0.9764, 0.7197, 0.9325, 0.8585, 0.8392, 0.1791, 0.2037, 0.1078, 0.3237, 0.07319, 0.3104, 0.1493, 0.1756, 2.234e-08, 0.2877, 0.08887, 0.1188, 0.1269, 0.1546, 0.04569, 0.3024, 0.2519, 0.0199, 0.5726, 4.195e-08, 0.5644, 0.04252, 0.2694, 0.06451, 0.5527, 0.1018, 0.2945, 0.1251, 0.2791, 0.09141, 0.5586, 0.06645, 0.2058, 0.38, 0.2583, 0.278, 0.2725, 0.2913, 0.221, 0.3854, 0.2583, 0.278, 0.3567, 0.2192, 0.3631, 0.234, 0.2725, 0.2913, 0.181, 0.5458, 0.2058, 0.38, 0.221, 0.3854, 0.1992, 0.5421, 0.3567, 0.2192, 0.5203, 0.1841, 0.5177, 0.2024, 0.3631, 0.234, 0.7894, 0.6208, 0.7263, 0.7177, 0.7123, 0.7047, 0.7725, 0.6145, 0.4695, 0.8153, 0.2808, 0.7285, 0.2917, 0.7168, 0.4726, 0.7972, 0.6358, 0.7867, 0.4695, 0.8153, 0.4726, 0.7972, 0.6283, 0.7703, 0.7263, 0.7177, 0.6358, 0.7867, 0.6283, 0.7703, 0.7123, 0.7047, 0.7085, 0.2718, 0.8072, 0.4537, 0.7895, 0.4579, 0.6976, 0.2834, 0.8072, 0.4537, 0.7894, 0.6208, 0.7725, 0.6145, 0.7895, 0.4579, 0.5203, 0.1841, 0.7085, 0.2718, 0.6976, 0.2834, 0.5177, 0.2024, 0.2808, 0.7285, 0.181, 0.5458, 0.1992, 0.5421, 0.2917, 0.7168, 0.1574, 0.5469, 0.1263, 0.5824, 0.1355, 0.338, 0.1846, 0.3701, 0.5199, 0.1606, 0.3455, 0.1987, 0.3104, 0.1517, 0.5532, 0.1274, 0.8315, 0.4527, 0.8617, 0.4184, 0.8525, 0.6615, 0.8134, 0.6305, 0.7229, 0.2564, 0.7532, 0.2245, 0.8617, 0.4184, 0.8315, 0.4527, 0.6471, 0.8098, 0.7462, 0.7364, 0.7834, 0.7695, 0.6806, 0.8467, 0.1263, 0.5824, 0.1574, 0.5469, 0.2663, 0.7439, 0.2364, 0.7764, 0.4702, 0.8397, 0.6471, 0.8098, 0.6806, 0.8467, 0.4379, 0.8723, 0.2663, 0.7439, 0.4702, 0.8397, 0.4379, 0.8723, 0.2364, 0.7764, 0.3104, 0.1517, 0.3455, 0.1987, 0.2407, 0.2615, 0.2013, 0.2245, 0.8134, 0.6305, 0.8525, 0.6615, 0.7834, 0.7695, 0.7462, 0.7364, 0.2407, 0.2615, 0.1846, 0.3701, 0.1355, 0.338, 0.2013, 0.2245, 0.5199, 0.1606, 0.5532, 0.1274, 0.7532, 0.2245, 0.7229, 0.2564, 0.1007, 0.5835, 0.1078, 0.3237, 0.1355, 0.338, 0.1263, 0.5824, 0.6358, 0.7867, 0.7263, 0.7177, 0.7462, 0.7364, 0.6471, 0.8098, 0.2583, 0.278, 0.2058, 0.38, 0.1846, 0.3701, 0.2407, 0.2615, 0.2945, 0.1251, 0.5527, 0.1018, 0.5532, 0.1274, 0.3104, 0.1517, 0.8072, 0.4537, 0.7085, 0.2718, 0.7229, 0.2564, 0.8315, 0.4527, 0.3567, 0.2192, 0.2583, 0.278, 0.2407, 0.2615, 0.3455, 0.1987, 0.7894, 0.6208, 0.8072, 0.4537, 0.8315, 0.4527, 0.8134, 0.6305, 0.1078, 0.3237, 0.1791, 0.2037, 0.2013, 0.2245, 0.1355, 0.338, 0.2058, 0.38, 0.181, 0.5458, 0.1574, 0.5469, 0.1846, 0.3701, 0.1791, 0.2037, 0.2945, 0.1251, 0.3104, 0.1517, 0.2013, 0.2245, 0.7085, 0.2718, 0.5203, 0.1841, 0.5199, 0.1606, 0.7229, 0.2564, 0.8061, 0.7905, 0.6939, 0.8731, 0.6806, 0.8467, 0.7834, 0.7695, 0.2791, 0.09141, 0.1493, 0.1756, 0.1269, 0.1546, 0.2694, 0.06451, 0.8361, 0.8185, 0.9138, 0.6859, 0.9407, 0.6942, 0.8585, 0.8392, 0.9138, 0.6859, 0.9223, 0.4099, 0.9455, 0.4021, 0.9407, 0.6942, 0.9223, 0.4099, 0.796, 0.1793, 0.8147, 0.1594, 0.9455, 0.4021, 0.796, 0.1793, 0.5586, 0.06645, 0.5644, 0.04252, 0.8147, 0.1594, 0.5586, 0.06645, 0.2791, 0.09141, 0.2694, 0.06451, 0.5644, 0.04252, 0.1493, 0.1756, 0.07319, 0.3104, 0.04569, 0.3024, 0.1269, 0.1546, 0.7094, 0.9061, 0.8361, 0.8185, 0.8585, 0.8392, 0.7197, 0.9325, 0.4334, 0.9335, 0.7094, 0.9061, 0.7197, 0.9325, 0.4272, 0.9574, 0.1938, 0.8222, 0.4334, 0.9335, 0.4272, 0.9574, 0.1752, 0.8422, 0.06566, 0.5916, 0.1938, 0.8222, 0.1752, 0.8422, 0.04207, 0.599, 0.07319, 0.3104, 0.06566, 0.5916, 0.04207, 0.599, 0.04569, 0.3024, 0.4195, 1.0, 0.1488, 0.8706, 0.1752, 0.8422, 0.4272, 0.9574, 0.8798, 0.6728, 0.8877, 0.4176, 0.9223, 0.4099, 0.9138, 0.6859, 0.9873, 0.3916, 0.9856, 0.7087, 0.9407, 0.6942, 0.9455, 0.4021, 0.2124, 0.8022, 0.4389, 0.8984, 0.4334, 0.9335, 0.1938, 0.8222, 0.1488, 0.8706, 8.327e-08, 0.6099, 0.04207, 0.599, 0.1752, 0.8422, 0.8877, 0.4176, 0.7773, 0.199, 0.796, 0.1793, 0.9223, 0.4099, 0.8411, 0.1314, 0.9873, 0.3916, 0.9455, 0.4021, 0.8147, 0.1594, 0.1007, 0.5835, 0.2124, 0.8022, 0.1938, 0.8222, 0.06566, 0.5916, 8.327e-08, 0.6099, 2.234e-08, 0.2877, 0.04569, 0.3024, 0.04207, 0.599, 0.7773, 0.199, 0.5527, 0.1018, 0.5586, 0.06645, 0.796, 0.1793, 0.5726, 4.195e-08, 0.8411, 0.1314, 0.8147, 0.1594, 0.5644, 0.04252, 0.1078, 0.3237, 0.1007, 0.5835, 0.06566, 0.5916, 0.07319, 0.3104, 0.5347, 0.4572, 0.5345, 0.4567, 0.5345, 0.4566, 0.5348, 0.4572, 0.5345, 0.4567, 0.5339, 0.4565, 0.5339, 0.4564, 0.5345, 0.4566, 0.5339, 0.4565, 0.5334, 0.4567, 0.5334, 0.4567, 0.5339, 0.4564, 0.5334, 0.4567, 0.5332, 0.4573, 0.5332, 0.4573, 0.5334, 0.4567, 0.5332, 0.4573, 0.5335, 0.4578, 0.5334, 0.4578, 0.5332, 0.4573, 0.5335, 0.4578, 0.534, 0.4579, 0.534, 0.458, 0.5334, 0.4578, 0.534, 0.4579, 0.5345, 0.4577, 0.5345, 0.4578, 0.534, 0.458, 0.5345, 0.4577, 0.5347, 0.4572, 0.5348, 0.4572, 0.5345, 0.4578, 0.5339, 0.4569, 0.5342, 0.457, 0.5342, 0.457, 0.5339, 0.4569, 0.5342, 0.457, 0.5343, 0.4572, 0.5343, 0.4572, 0.5342, 0.457, 0.5336, 0.4572, 0.5337, 0.457, 0.5337, 0.457, 0.5337, 0.4572, 0.5337, 0.457, 0.5339, 0.4569, 0.5339, 0.4569, 0.5337, 0.457, 0.534, 0.4576, 0.5337, 0.4575, 0.5338, 0.4575, 0.534, 0.4575, 0.5337, 0.4575, 0.5336, 0.4572, 0.5337, 0.4572, 0.5338, 0.4575, 0.5343, 0.4572, 0.5342, 0.4575, 0.5342, 0.4574, 0.5343, 0.4572, 0.5342, 0.4575, 0.534, 0.4576, 0.534, 0.4575, 0.5342, 0.4574, 0.4541, 0.5425, 0.4546, 0.5427, 0.4546, 0.5428, 0.454, 0.5426, 0.4539, 0.542, 0.4541, 0.5425, 0.454, 0.5426, 0.4538, 0.542, 0.4541, 0.5415, 0.4539, 0.542, 0.4538, 0.542, 0.454, 0.5414, 0.4546, 0.5412, 0.4541, 0.5415, 0.454, 0.5414, 0.4546, 0.5412, 0.4551, 0.5415, 0.4546, 0.5412, 0.4546, 0.5412, 0.4552, 0.5414, 0.4553, 0.542, 0.4551, 0.5415, 0.4552, 0.5414, 0.4554, 0.542, 0.4551, 0.5425, 0.4553, 0.542, 0.4554, 0.542, 0.4552, 0.5425, 0.4546, 0.5427, 0.4551, 0.5425, 0.4552, 0.5425, 0.4546, 0.5428, 0.4544, 0.5422, 0.4542, 0.542, 0.4543, 0.542, 0.4544, 0.5422, 0.4546, 0.5423, 0.4544, 0.5422, 0.4544, 0.5422, 0.4546, 0.5423, 0.4543, 0.5417, 0.4546, 0.5416, 0.4546, 0.5417, 0.4544, 0.5418, 0.4542, 0.542, 0.4543, 0.5417, 0.4544, 0.5418, 0.4543, 0.542, 0.4548, 0.5417, 0.455, 0.542, 0.4549, 0.542, 0.4548, 0.5418, 0.4546, 0.5416, 0.4548, 0.5417, 0.4548, 0.5418, 0.4546, 0.5417, 0.4549, 0.5422, 0.4546, 0.5423, 0.4546, 0.5423, 0.4548, 0.5422, 0.455, 0.542, 0.4549, 0.5422, 0.4548, 0.5422, 0.4549, 0.542, 0.5342, 0.457, 0.5339, 0.4568, 0.5339, 0.4565, 0.5344, 0.4567, 0.5343, 0.4572, 0.5342, 0.457, 0.5344, 0.4567, 0.5347, 0.4572, 0.5337, 0.457, 0.5336, 0.4572, 0.5333, 0.4573, 0.5334, 0.4567, 0.5339, 0.4568, 0.5337, 0.457, 0.5334, 0.4567, 0.5339, 0.4565, 0.5337, 0.4575, 0.534, 0.4576, 0.534, 0.4579, 0.5335, 0.4577, 0.5336, 0.4572, 0.5337, 0.4575, 0.5335, 0.4577, 0.5333, 0.4573, 0.5342, 0.4575, 0.5343, 0.4572, 0.5347, 0.4572, 0.5345, 0.4577, 0.534, 0.4576, 0.5342, 0.4575, 0.5345, 0.4577, 0.534, 0.4579, 0.4544, 0.5422, 0.4541, 0.5425, 0.4539, 0.542, 0.4542, 0.542, 0.4546, 0.5423, 0.4546, 0.5427, 0.4541, 0.5425, 0.4544, 0.5422, 0.4543, 0.5417, 0.4541, 0.5415, 0.4546, 0.5413, 0.4546, 0.5416, 0.4542, 0.542, 0.4539, 0.542, 0.4541, 0.5415, 0.4543, 0.5417, 0.4548, 0.5417, 0.4551, 0.5415, 0.4553, 0.542, 0.455, 0.542, 0.4546, 0.5416, 0.4546, 0.5413, 0.4551, 0.5415, 0.4548, 0.5417, 0.4549, 0.5422, 0.4551, 0.5424, 0.4546, 0.5427, 0.4546, 0.5423, 0.455, 0.542, 0.4553, 0.542, 0.4551, 0.5424, 0.4549, 0.5422, 0.4543, 0.5417, 0.4542, 0.542, 0.4542, 0.542, 0.4543, 0.5417, 0.5336, 0.4572, 0.5337, 0.4575, 0.5337, 0.4575, 0.5336, 0.4572, 0.455, 0.542, 0.4548, 0.5417, 0.4548, 0.5417, 0.455, 0.542, 0.5342, 0.4575, 0.5343, 0.4572, 0.5343, 0.4572, 0.5342, 0.4575, 0.5345, 0.4567, 0.5347, 0.4572, 0.5347, 0.4572, 0.5344, 0.4567, 0.4548, 0.5417, 0.4546, 0.5416, 0.4546, 0.5416, 0.4548, 0.5417, 0.534, 0.4576, 0.5342, 0.4575, 0.5342, 0.4575, 0.534, 0.4576, 0.5339, 0.4565, 0.5345, 0.4567, 0.5344, 0.4567, 0.5339, 0.4565, 0.4546, 0.5423, 0.4549, 0.5422, 0.4549, 0.5422, 0.4546, 0.5423, 0.5334, 0.4567, 0.5339, 0.4565, 0.5339, 0.4565, 0.5334, 0.4567, 0.4546, 0.5427, 0.4541, 0.5425, 0.4541, 0.5425, 0.4546, 0.5427, 0.5332, 0.4573, 0.5334, 0.4567, 0.5334, 0.4567, 0.5333, 0.4573, 0.5342, 0.457, 0.5339, 0.4569, 0.5339, 0.4568, 0.5342, 0.457, 0.4541, 0.5425, 0.4539, 0.542, 0.4539, 0.542, 0.4541, 0.5425, 0.5335, 0.4578, 0.5332, 0.4573, 0.5333, 0.4573, 0.5335, 0.4577, 0.4549, 0.5422, 0.455, 0.542, 0.455, 0.542, 0.4549, 0.5422])
me_player00.materials.append(mat_skin)
me_player00.materials.append(mat_shirt)
me_player00.materials.append(mat_pants)
me_player00.materials.append(mat_shoes)
me_player00.materials.append(mat_outline)
me_player00.remesh_voxel_size = 0.03125
me_player00.remesh_voxel_adaptivity = 0.1
me_player00.update()
arm_armature = bpy.data.armatures.new('Armature')  # bones are not reproduced

# ---- objects
ob_player00 = bpy.data.objects.new('Player00', me_player00)
ob_armature = bpy.data.objects.new('Armature', arm_armature)

# ---- transforms, parenting, visibility, modifiers, constraints
ob_player00.parent = ob_armature
ob_player00.location = (0.0, 0.0, 0.0)
_vg = ob_player00.vertex_groups.new(name='Hips')
for _i, _w in zip([16, 17, 48, 68, 69, 89, 90, 91, 143, 148, 149, 150, 151, 160, 161, 164, 167, 170, 178, 185, 191, 192, 193, 194, 198, 199, 203, 204, 205, 208, 209, 212, 215, 216, 221, 222, 223, 225, 226, 227, 232, 234, 235, 236, 239, 240, 241, 242, 246, 247, 251, 252, 253, 254, 258, 259], [0.05908, 0.09781, 0.2402, 0.2726, 0.2141, 0.08444, 0.05908, 0.09781, 0.01134, 0.02954, 0.02954, 0.04891, 0.06018, 0.04222, 0.04222, 0.04431, 0.04431, 0.1071, 0.005671, 0.005671, 0.08866, 0.262, 0.05879, 0.1885, 0.08866, 0.05623, 0.2511, 0.04891, 0.06018, 0.04565, 0.1327, 0.04732, 0.04565, 0.05879, 0.08866, 0.262, 0.1885, 0.2511, 0.04732, 0.05623, 0.08866, 0.06018, 0.06018, 0.1327, 0.08866, 0.262, 0.05879, 0.1885, 0.08866, 0.05623, 0.09781, 0.2726, 0.05908, 0.2141, 0.09781, 0.05908]): _vg.add([_i], _w, 'REPLACE')
_vg = ob_player00.vertex_groups.new(name='Waist')
for _i, _w in zip([0, 1, 10, 11, 16, 17, 25, 47, 48, 49, 64, 65, 67, 68, 69, 70, 72, 73, 74, 83, 84, 89, 90, 91, 93, 95, 96, 104, 126, 127, 143, 144, 145, 147, 148, 149, 150, 151, 152, 153, 154, 155, 156, 157, 158, 159, 160, 161, 162, 163, 164, 165, 166, 167, 168, 169, 170, 172, 178, 179, 185, 187, 188, 191, 192, 193, 194, 195, 196, 197, 198, 199, 200, 201, 202, 203, 204, 205, 206, 207, 208, 209, 210, 211, 212, 213, 214, 215, 216, 217, 218, 219, 220, 221, 222, 223, 224, 225, 226, 227, 228, 229, 230, 231, 232, 233, 234, 235, 236, 237, 238, 239, 240, 241, 242, 243, 244, 245, 246, 247, 248, 249, 250, 251, 252, 253, 254, 255, 257, 258, 259, 260, 262], [0.3479, 0.3476, 0.02423, 0.02556, 0.1454, 0.116, 0.07083, 0.1233, 0.3335, 0.001145, 0.05089, 0.07079, 0.06796, 0.131, 0.1802, 0.4446, 0.03615, 0.3479, 0.3476, 0.02422, 0.02564, 0.4299, 0.1454, 0.116, 0.01807, 0.07229, 0.07276, 0.07084, 0.1233, 0.001498, 0.1686, 0.05091, 0.07079, 0.06797, 0.2465, 0.2465, 0.2319, 0.2011, 0.3476, 0.4446, 0.3476, 0.3961, 0.3961, 0.04851, 0.04897, 0.03638, 0.3889, 0.3889, 0.2094, 0.2094, 0.1959, 0.03542, 0.1753, 0.1959, 0.03542, 0.1753, 0.3124, 0.04849, 0.1459, 0.01819, 0.1459, 0.0485, 0.01819, 0.1473, 0.1765, 0.1602, 0.2112, 0.1006, 0.00892, 0.1028, 0.1473, 0.159, 0.1006, 0.008919, 0.1028, 0.2881, 0.2319, 0.2011, 0.1777, 0.1777, 0.1811, 0.2813, 0.2078, 0.02649, 0.1825, 0.02648, 0.2078, 0.1811, 0.1602, 0.02648, 0.00892, 0.1777, 0.1028, 0.1473, 0.1765, 0.2112, 0.1006, 0.2881, 0.1825, 0.159, 0.02649, 0.008919, 0.1777, 0.1028, 0.1473, 0.1006, 0.2011, 0.2011, 0.2813, 0.1753, 0.1753, 0.1473, 0.1765, 0.1602, 0.2112, 0.1006, 0.00892, 0.1028, 0.1473, 0.159, 0.1006, 0.008919, 0.1028, 0.116, 0.131, 0.1454, 0.1802, 0.06796, 0.07079, 0.116, 0.1454, 0.06797, 0.07079]): _vg.add([_i], _w, 'REPLACE')
_vg = ob_player00.vertex_groups.new(name='Chest')
for _i, _w in zip([0, 1, 10, 11, 16, 17, 18, 19, 20, 25, 26, 28, 29, 47, 48, 49, 52, 64, 65, 67, 68, 69, 70, 71, 72, 73, 74, 83, 84, 89, 90, 91, 92, 93, 94, 95, 96, 97, 98, 104, 105, 107, 108, 126, 127, 131, 143, 144, 145, 147, 148, 149, 150, 151, 152, 153, 154, 155, 156, 157, 158, 159, 160, 161, 162, 163, 164, 165, 166, 167, 168, 169, 170, 171, 172, 173, 178, 179, 180, 185, 186, 187, 188, 189, 190, 191, 192, 193, 194, 195, 196, 197, 198, 199, 200, 201, 202, 203, 204, 205, 206, 207, 208, 209, 210, 211, 212, 213, 214, 215, 216, 217, 218, 219, 220, 221, 222, 223, 224, 225, 226, 227, 228, 229, 230, 231, 232, 233, 234, 235, 236, 237, 238, 239, 240, 241, 242, 243, 244, 245, 246, 247, 248, 249, 250, 251, 252, 253, 254, 255, 257, 258, 259, 260, 262], [0.1317, 0.143, 0.1507, 0.1547, 0.03425, 0.02202, 0.02862, 0.0571, 0.05506, 0.09919, 0.008356, 0.004627, 0.1308, 0.4005, 0.0864, 0.1884, 0.01407, 0.3267, 0.004306, 0.006977, 0.024, 0.04052, 0.2503, 0.02474, 0.378, 0.1317, 0.1429, 0.1507, 0.1544, 0.2333, 0.03422, 0.02202, 0.03168, 0.2371, 0.05688, 0.514, 0.4898, 0.05506, 0.03841, 0.09916, 0.008276, 0.004615, 0.1308, 0.4005, 0.187, 0.01404, 0.5423, 0.3266, 0.004302, 0.006934, 0.08861, 0.08853, 0.07687, 0.06247, 0.143, 0.2503, 0.1429, 0.1966, 0.1966, 0.337, 0.3342, 0.3381, 0.1825, 0.1825, 0.06801, 0.068, 0.06143, 0.04959, 0.05815, 0.06138, 0.04958, 0.05808, 0.1454, 0.01584, 0.3202, 0.01921, 0.4714, 0.1966, 0.01431, 0.4714, 0.01921, 0.3202, 0.1966, 0.08137, 0.08137, 0.03644, 0.03821, 0.04232, 0.06519, 0.02384, 0.01235, 0.02016, 0.03644, 0.04137, 0.02379, 0.01235, 0.02015, 0.07213, 0.07686, 0.06247, 0.05218, 0.05219, 0.05329, 0.1208, 0.07489, 0.03723, 0.05432, 0.03725, 0.07498, 0.05329, 0.04232, 0.03725, 0.01235, 0.05219, 0.02016, 0.03644, 0.03821, 0.06519, 0.02384, 0.07213, 0.05432, 0.04137, 0.03723, 0.01235, 0.05218, 0.02015, 0.03644, 0.02379, 0.06247, 0.06247, 0.1208, 0.05815, 0.05808, 0.03644, 0.03821, 0.04232, 0.06519, 0.02384, 0.01235, 0.02016, 0.03644, 0.04137, 0.02379, 0.01235, 0.02015, 0.02202, 0.024, 0.03425, 0.04052, 0.006977, 0.004306, 0.02202, 0.03422, 0.006934, 0.004302]): _vg.add([_i], _w, 'REPLACE')
_vg = ob_player00.vertex_groups.new(name='Clavicle_R')
for _i, _w in zip([0, 1, 2, 3, 4, 5, 8, 9, 10, 11, 18, 19, 20, 21, 22, 23, 24, 25, 26, 27, 28, 29, 30, 31, 33, 34, 47, 49, 50, 51, 52, 53, 54, 55, 64, 70, 71, 72, 89, 92, 93, 95, 96, 98, 100, 127, 128, 129, 143, 148, 150, 152, 153, 155, 156, 157, 158, 159, 160, 161, 162, 164, 165, 166, 170, 171, 172, 173, 174, 175, 176, 177, 178, 179, 180, 181, 182, 183, 184, 185, 186, 187, 188, 189, 190, 191, 193, 194, 195, 196, 197, 205, 207, 208, 209, 213, 214, 215, 216, 217, 218, 219, 220, 221, 223, 224, 234, 236, 237, 239, 241, 242, 243, 244, 245], [0.06812, 0.06594, 0.6697, 0.7039, 0.004558, 0.005247, 0.1625, 0.2144, 0.5697, 0.557, 0.1592, 0.682, 0.6792, 0.2879, 0.4407, 0.6686, 0.3111, 0.06639, 0.1248, 0.003746, 0.1259, 0.4735, 5.049e-05, 0.1097, 0.1065, 0.0007328, 0.227, 0.5523, 0.1968, 0.4789, 0.1227, 0.1249, 0.1131, 0.128, 0.2386, 0.02621, 0.092, 0.1689, 0.01828, 0.06652, 0.1689, 0.08603, 0.08715, 0.05743, 0.04768, 0.07202, 0.02532, 0.01325, 0.06208, 0.03297, 0.03406, 0.06594, 0.02621, 0.04607, 0.0131, 0.379, 0.04302, 0.1206, 0.009139, 0.0432, 0.03406, 0.01648, 0.0332, 0.02461, 0.0131, 0.03326, 0.04357, 0.02871, 0.01051, 0.02384, 0.01266, 0.006624, 0.03104, 0.0603, 0.4316, 0.114, 0.1542, 0.3188, 0.2336, 0.1445, 0.3636, 0.3284, 0.3999, 0.08313, 0.4351, 0.008616, 0.004128, 0.003101, 0.008361, 0.00826, 0.008622, 0.02531, 0.02544, 0.01236, 0.009997, 0.02494, 0.03297, 0.01236, 0.004128, 0.02494, 0.00826, 0.02544, 0.008622, 0.008616, 0.003101, 0.008361, 0.02531, 0.009997, 0.02461, 0.008616, 0.004128, 0.003101, 0.008361, 0.00826, 0.008622]): _vg.add([_i], _w, 'REPLACE')
_vg = ob_player00.vertex_groups.new(name='Shoulder_R.001')
for _i, _w in zip([2, 3, 4, 5, 6, 7, 10, 11, 12, 13, 14, 15, 19, 20, 21, 22, 23, 24, 25, 26, 27, 28, 29, 30, 31, 32, 33, 34, 35, 36, 37, 38, 39, 40, 41, 42, 47, 49, 51, 52, 53, 54, 55, 56, 57, 58, 59, 64, 157, 165, 166, 180, 183, 184, 185, 186, 187, 188, 190, 195, 196, 197, 207, 213, 217, 218, 219, 220, 224, 237, 243, 244, 245, 263, 264, 265, 266, 267, 268, 269, 270, 271, 272, 273, 274, 275, 276, 277, 278, 295, 296, 297, 298, 299, 300, 301, 302, 303, 304, 305, 306, 307, 308, 309, 310], [0.1057, 0.1019, 0.7789, 0.7771, 0.8112, 0.8111, 0.1437, 0.1538, 0.03608, 0.0361, 0.01515, 0.01572, 0.1693, 0.1679, 0.03061, 0.04099, 0.202, 0.04311, 0.009057, 0.7819, 0.7761, 0.783, 0.2593, 0.794, 0.8339, 0.822, 0.839, 0.7932, 0.1842, 0.03738, 0.185, 0.02427, 0.162, 0.007829, 0.1624, 0.02492, 0.06106, 0.0425, 0.06869, 0.7751, 0.809, 0.8393, 0.8061, 0.1839, 0.1718, 0.1514, 0.1717, 0.1145, 0.0769, 0.004529, -6.27e-05, 0.05093, 0.0205, 0.02156, 0.03053, 0.05287, 0.07185, 0.08396, 0.05093, 5.407e-05, 0.001125, 5.971e-05, -7.055e-05, 0.003405, 0.003405, 0.001125, -7.055e-05, 5.971e-05, 5.407e-05, -6.27e-05, 5.407e-05, 0.001125, 5.971e-05, 0.04111, 0.04253, 0.04104, 0.02765, 0.01723, 0.008907, 0.01798, 0.02855, 0.004942, 0.005154, 0.00506, 0.002075, 0.003375, 0.002226, 0.001082, 0.003636, 0.03608, 0.00506, 0.004942, 0.0361, 0.002075, 0.01515, 0.002226, 0.01572, 0.005154, 0.03738, 0.003375, 0.02427, 0.001082, 0.007829, 0.003636, 0.02492]): _vg.add([_i], _w, 'REPLACE')
_vg = ob_player00.vertex_groups.new(name='Arm_R')
for _i, _w in zip([4, 5, 6, 7, 12, 13, 14, 15, 26, 27, 28, 30, 31, 32, 33, 34, 35, 36, 37, 38, 39, 40, 41, 42, 43, 44, 45, 46, 52, 53, 54, 55, 56, 57, 58, 59, 60, 61, 62, 63, 263, 264, 265, 266, 267, 268, 269, 270, 271, 272, 273, 274, 275, 276, 277, 278, 295, 296, 297, 298, 299, 300, 301, 302, 303, 304, 305, 306, 307, 308, 309, 310], [0.1794, 0.1813, 0.1612, 0.1617, 0.8859, 0.8964, 0.9238, 0.9152, 0.02243, 0.1814, 0.02347, 0.1718, 0.005769, 0.1533, 0.005795, 0.1718, 0.7946, 0.8917, 0.7953, 0.9092, 0.8259, 0.9316, 0.8244, 0.8919, 0.7816, 0.811, 0.8466, 0.8223, 0.02767, 0.01605, 0.002717, 0.01706, 0.7951, 0.8125, 0.8382, 0.8104, 0.8026, 0.8218, 0.8566, 0.7721, 0.9006, 0.904, 0.9081, 0.9214, 0.9344, 0.9419, 0.9281, 0.9093, 0.8227, 0.8149, 0.7962, 0.8572, 0.8339, 0.8352, 0.8669, 0.7896, 0.8859, 0.7962, 0.8227, 0.8964, 0.8572, 0.9238, 0.8352, 0.9152, 0.8149, 0.8917, 0.8339, 0.9092, 0.8669, 0.9316, 0.7896, 0.8919]): _vg.add([_i], _w, 'REPLACE')
_vg = ob_player00.vertex_groups.new(name='Wrist_R')
for _i, _w in zip([12, 13, 14, 15, 36, 38, 40, 42, 43, 44, 45, 46, 60, 61, 62, 264, 265, 266, 271, 272, 273, 274, 275, 276, 277, 278, 295, 296, 297, 298, 299, 300, 301, 302, 303, 304, 305, 306, 307, 308, 309, 310], [0.003822, 0.02441, 0.0133, 0.003258, 0.01797, 0.02147, 0.01172, -1.421e-06, 0.03053, 0.126, 0.1104, 0.02602, 0.1177, 0.1288, 0.0967, 0.004121, 0.01048, 0.006567, 0.112, 0.1038, 0.02671, 0.0971, 0.1139, 0.02277, 0.08499, 1.292e-05, 0.003822, 0.02671, 0.112, 0.02441, 0.0971, 0.0133, 0.02277, 0.003258, 0.1038, 0.01797, 0.1139, 0.02147, 0.08499, 0.01172, 1.292e-05, -1.421e-06]): _vg.add([_i], _w, 'REPLACE')
_vg = ob_player00.vertex_groups.new(name='Finger1_R')
_vg = ob_player00.vertex_groups.new(name='Finger0_R')
_vg = ob_player00.vertex_groups.new(name='Thumb_R')
for _i, _w in zip([12, 14, 15, 36, 40, 42, 43, 46, 60, 62, 63, 263, 270, 272, 273, 274, 276, 277, 278, 295, 296, 299, 300, 301, 302, 303, 304, 307, 308, 309, 310], [0.03309, -4.485e-08, 0.01467, 0.002828, 0.0001773, 0.05033, 0.1474, 0.1205, 0.0244, 0.001464, 0.1901, 0.01711, 0.02993, 0.02155, 0.1314, 2.002e-07, 0.1058, 0.001286, 0.1697, 0.03309, 0.1314, 2.002e-07, -4.485e-08, 0.1058, 0.01467, 0.02155, 0.002828, 0.001286, 0.0001773, 0.1697, 0.05033]): _vg.add([_i], _w, 'REPLACE')
_vg = ob_player00.vertex_groups.new(name='Finger2_R')
for _i, _w in zip([13, 38, 44, 61, 271, 275, 297, 298, 305, 306], [0.0006592, 0.001281, 0.005484, 0.0105, 0.004826, 0.00922, 0.004826, 0.0006592, 0.00922, 0.001281]): _vg.add([_i], _w, 'REPLACE')
_vg = ob_player00.vertex_groups.new(name='Neck')
for _i, _w in zip([2, 3, 8, 9, 18, 21, 22, 23, 24, 49, 50, 51, 71, 72, 75, 76, 81, 82, 92, 93, 95, 96, 97, 98, 99, 100, 101, 102, 103, 127, 128, 129, 130, 157, 158, 159, 171, 172, 173, 174, 175, 176, 177, 179, 180, 181, 182, 183, 184, 186, 187, 188, 189, 190], [0.07846, 0.05281, 0.1824, 0.1405, 0.4818, 0.08346, 0.1216, 0.003015, 0.2347, 0.05775, 0.366, 0.07923, 0.4751, 0.07336, 0.07851, 0.05253, 0.1826, 0.1399, 0.4761, 0.2316, 0.01148, 0.01523, 3.821e-05, 0.493, 0.08337, 0.2226, 0.1211, 0.002938, 0.2349, 0.05733, 0.3647, 0.3939, 0.07915, 0.005594, 0.005738, 0.08775, 0.2643, 0.007617, 0.2858, 0.1981, 0.1812, 0.2429, 0.3144, 0.0439, 0.2673, 0.1988, 0.1827, 0.2438, 0.3137, 0.2857, 0.007617, 0.04388, 0.1025, 0.1026]): _vg.add([_i], _w, 'REPLACE')
_vg = ob_player00.vertex_groups.new(name='Head')
for _i, _w in zip([2, 3, 8, 9, 18, 20, 21, 22, 23, 24, 49, 50, 51, 71, 72, 75, 76, 81, 82, 92, 93, 97, 98, 99, 100, 101, 102, 103, 127, 128, 129, 130, 159, 171, 173, 174, 175, 176, 177, 179, 180, 181, 182, 183, 184, 186, 188, 189, 190], [0.1053, 0.1001, 0.5764, 0.564, 0.2215, 0.002941, 0.5467, 0.3451, 0.08339, 0.3616, 0.009778, 0.3361, 0.3402, 0.2689, 0.02812, 0.105, 0.09996, 0.5759, 0.5641, 0.2146, 0.08526, 0.002842, 0.2341, 0.5466, 0.5758, 0.345, 0.08333, 0.3611, 0.009361, 0.3359, 0.3536, 0.3401, 0.03511, 0.1573, 0.1696, 0.6037, 0.5699, 0.3405, 0.3574, 0.01897, 0.1608, 0.6039, 0.5688, 0.3406, 0.3585, 0.1697, 0.01902, 0.08175, 0.08184]): _vg.add([_i], _w, 'REPLACE')
_vg = ob_player00.vertex_groups.new(name='Head_Top')
for _i, _w in zip([8, 9, 21, 81, 82, 99, 100, 174, 175, 181, 182], [0.004619, 0.006045, 0.0009654, 0.004825, 0.006122, 0.001018, 0.005404, 0.002412, 0.005763, 0.00231, 0.005465]): _vg.add([_i], _w, 'REPLACE')
_vg = ob_player00.vertex_groups.new(name='Clavicle_L')
for _i, _w in zip([18, 49, 50, 70, 71, 72, 73, 74, 75, 76, 77, 78, 81, 82, 83, 84, 89, 92, 93, 94, 95, 96, 97, 98, 99, 100, 101, 102, 103, 104, 105, 106, 107, 108, 109, 110, 112, 113, 126, 127, 128, 129, 130, 131, 132, 133, 134, 143, 144, 149, 151, 153, 154, 155, 156, 157, 158, 159, 160, 161, 163, 167, 168, 169, 170, 171, 172, 173, 174, 175, 176, 177, 178, 179, 180, 181, 182, 183, 184, 185, 186, 187, 188, 189, 190, 192, 193, 194, 198, 199, 200, 201, 202, 203, 204, 206, 208, 209, 210, 211, 212, 215, 216, 222, 223, 225, 226, 227, 228, 229, 230, 231, 232, 233, 235, 236, 238, 240, 241, 242, 246, 247, 248, 249, 250], [0.06367, 0.0713, 0.02333, 0.0266, 0.09535, 0.227, 0.06806, 0.06603, 0.6696, 0.7042, 0.004568, 0.005228, 0.1622, 0.2143, 0.5694, 0.5572, 0.02126, 0.1666, 0.1969, 0.6822, 0.2038, 0.2137, 0.6788, 0.1375, 0.2878, 0.09381, 0.4407, 0.6686, 0.3108, 0.0664, 0.1248, 0.003745, 0.1258, 0.4735, 3.069e-05, 0.1097, 0.1065, 0.0007448, 0.2268, 0.5533, 0.1965, 0.155, 0.4788, 0.1227, 0.1248, 0.1131, 0.128, 0.07393, 0.2386, 0.03301, 0.02529, 0.0266, 0.06603, 0.0133, 0.04631, 0.04271, 0.3805, 0.2926, 0.04466, 0.01063, 0.03403, 0.01651, 0.0332, 0.02464, 0.0133, 0.4354, 0.3916, 0.4036, 0.1143, 0.1541, 0.3186, 0.2329, 0.1504, 0.4857, 0.03184, 0.01032, 0.02343, 0.01167, 0.005602, 0.03696, 0.06876, 0.1069, 0.1463, 0.5514, 0.1993, 0.0002574, 0.0001715, 0.003127, 0.008609, 0.004112, 0.008371, 0.00826, 0.008616, -0.00039, 0.03403, 0.02542, -0.0001889, 0.01018, 0.03301, 0.02494, 0.0124, -0.0001889, 0.0001715, 0.0002574, 0.003127, -0.00039, 0.0124, 0.004112, 0.02494, 0.00826, 0.02542, 0.008616, 0.008609, 0.008371, 0.02529, 0.01018, 0.02464, 0.0002574, 0.0001715, 0.003127, 0.008609, 0.004112, 0.008371, 0.00826, 0.008616]): _vg.add([_i], _w, 'REPLACE')
_vg = ob_player00.vertex_groups.new(name='Shoulder_L.001')
for _i, _w in zip([75, 76, 77, 78, 79, 80, 83, 84, 85, 86, 87, 88, 94, 97, 99, 101, 102, 103, 104, 105, 106, 107, 108, 109, 110, 111, 112, 113, 114, 115, 116, 117, 118, 119, 120, 121, 126, 127, 130, 131, 132, 133, 134, 135, 136, 137, 138, 144, 158, 168, 169, 171, 172, 173, 176, 177, 178, 179, 189, 200, 201, 202, 206, 211, 228, 229, 230, 231, 233, 238, 248, 249, 250, 279, 280, 281, 282, 283, 284, 285, 286, 287, 288, 289, 290, 291, 292, 293, 294, 311, 312, 313, 314, 315, 316, 317, 318, 319, 320, 321, 322, 323, 324, 325, 326], [0.1057, 0.1019, 0.7789, 0.7771, 0.8112, 0.8111, 0.1437, 0.1538, 0.03608, 0.0361, 0.01515, 0.01572, 0.1693, 0.1679, 0.03058, 0.04094, 0.202, 0.04305, 0.009059, 0.7819, 0.7761, 0.783, 0.2593, 0.794, 0.8339, 0.822, 0.839, 0.7932, 0.1842, 0.03738, 0.185, 0.02427, 0.162, 0.007829, 0.1624, 0.02492, 0.06105, 0.04248, 0.06868, 0.7751, 0.809, 0.8393, 0.8061, 0.1839, 0.1718, 0.1514, 0.1717, 0.1145, 0.0769, 0.00453, -6.272e-05, 0.05093, 0.07184, 0.05286, 0.02047, 0.02152, 0.03053, 0.08395, 0.05093, 5.408e-05, 0.001125, 5.972e-05, -7.056e-05, 0.003406, 0.003406, 0.001125, -7.056e-05, 5.972e-05, 5.408e-05, -6.272e-05, 5.408e-05, 0.001125, 5.972e-05, 0.04111, 0.04253, 0.04104, 0.02765, 0.01723, 0.008907, 0.01798, 0.02855, 0.004942, 0.005154, 0.00506, 0.002075, 0.003375, 0.002226, 0.001082, 0.003636, 0.03608, 0.00506, 0.004942, 0.0361, 0.002075, 0.01515, 0.002226, 0.01572, 0.005154, 0.03738, 0.003375, 0.02427, 0.001082, 0.007829, 0.003636, 0.02492]): _vg.add([_i], _w, 'REPLACE')
_vg = ob_player00.vertex_groups.new(name='Arm_L')
for _i, _w in zip([77, 78, 79, 80, 85, 86, 87, 88, 105, 106, 107, 109, 110, 111, 112, 113, 114, 115, 116, 117, 118, 119, 120, 121, 122, 123, 124, 125, 131, 132, 133, 134, 135, 136, 137, 138, 139, 140, 141, 142, 279, 280, 281, 282, 283, 284, 285, 286, 287, 288, 289, 290, 291, 292, 293, 294, 311, 312, 313, 314, 315, 316, 317, 318, 319, 320, 321, 322, 323, 324, 325, 326], [0.1794, 0.1813, 0.1612, 0.1617, 0.8859, 0.8964, 0.9238, 0.9152, 0.02243, 0.1814, 0.02347, 0.1718, 0.005769, 0.1533, 0.005795, 0.1718, 0.7946, 0.8917, 0.7953, 0.9092, 0.8259, 0.9316, 0.8244, 0.8919, 0.7816, 0.811, 0.8466, 0.8223, 0.02767, 0.01605, 0.002717, 0.01706, 0.7951, 0.8125, 0.8382, 0.8104, 0.8026, 0.8218, 0.8566, 0.7721, 0.9006, 0.904, 0.9081, 0.9214, 0.9344, 0.9419, 0.9281, 0.9093, 0.8227, 0.8149, 0.7962, 0.8572, 0.8339, 0.8352, 0.8669, 0.7896, 0.8859, 0.7962, 0.8227, 0.8964, 0.8572, 0.9238, 0.8352, 0.9152, 0.8149, 0.8917, 0.8339, 0.9092, 0.8669, 0.9316, 0.7896, 0.8919]): _vg.add([_i], _w, 'REPLACE')
_vg = ob_player00.vertex_groups.new(name='Wrist_L')
for _i, _w in zip([85, 86, 87, 88, 115, 117, 119, 121, 122, 123, 124, 125, 139, 140, 141, 280, 281, 282, 287, 288, 289, 290, 291, 292, 293, 294, 311, 312, 313, 314, 315, 316, 317, 318, 319, 320, 321, 322, 323, 324, 325, 326], [0.003822, 0.02441, 0.0133, 0.003258, 0.01797, 0.02147, 0.01172, -1.421e-06, 0.03053, 0.126, 0.1104, 0.02602, 0.1177, 0.1288, 0.0967, 0.004121, 0.01048, 0.006567, 0.112, 0.1038, 0.02671, 0.0971, 0.1139, 0.02277, 0.08499, 1.292e-05, 0.003822, 0.02671, 0.112, 0.02441, 0.0971, 0.0133, 0.02277, 0.003258, 0.1038, 0.01797, 0.1139, 0.02147, 0.08499, 0.01172, 1.292e-05, -1.421e-06]): _vg.add([_i], _w, 'REPLACE')
_vg = ob_player00.vertex_groups.new(name='Finger1_L')
_vg = ob_player00.vertex_groups.new(name='Finger0_L')
_vg = ob_player00.vertex_groups.new(name='Thumb_L')
for _i, _w in zip([85, 87, 88, 115, 119, 121, 122, 125, 139, 141, 142, 279, 286, 288, 289, 290, 292, 293, 294, 311, 312, 315, 316, 317, 318, 319, 320, 323, 324, 325, 326], [0.03309, -4.485e-08, 0.01467, 0.002828, 0.0001773, 0.05033, 0.1474, 0.1205, 0.0244, 0.001464, 0.1901, 0.01711, 0.02993, 0.02155, 0.1314, 2.002e-07, 0.1058, 0.001286, 0.1697, 0.03309, 0.1314, 2.002e-07, -4.485e-08, 0.1058, 0.01467, 0.02155, 0.002828, 0.001286, 0.0001773, 0.1697, 0.05033]): _vg.add([_i], _w, 'REPLACE')
_vg = ob_player00.vertex_groups.new(name='Finger2_L')
for _i, _w in zip([86, 117, 123, 140, 287, 291, 313, 314, 321, 322], [0.0006592, 0.001281, 0.005484, 0.0105, 0.004826, 0.00922, 0.004826, 0.0006592, 0.00922, 0.001281]): _vg.add([_i], _w, 'REPLACE')
_vg = ob_player00.vertex_groups.new(name='Hip_R')
for _i, _w in zip([0, 1, 10, 11, 16, 17, 25, 29, 47, 48, 64, 65, 66, 67, 68, 69, 70, 89, 90, 91, 148, 149, 150, 151, 152, 153, 155, 156, 157, 160, 161, 162, 164, 165, 166, 167, 170, 185, 187, 191, 192, 193, 194, 195, 196, 197, 198, 199, 203, 204, 205, 207, 208, 209, 212, 213, 214, 215, 216, 217, 218, 219, 220, 221, 222, 223, 224, 225, 226, 227, 232, 234, 235, 236, 237, 239, 240, 241, 242, 243, 244, 245, 246, 247, 251, 252, 253, 254, 255, 256, 257, 258, 259], [0.184, 0.1882, 0.0004053, 0.0008068, 0.4536, 0.4326, 0.3461, 0.03496, 0.06622, 0.102, 0.1184, 0.3661, 0.4238, 0.3748, 0.1859, 0.1925, 0.05832, 0.04711, 0.07496, 0.07212, 0.3209, 0.03748, 0.3083, 0.04478, 0.1882, 0.05832, 0.1233, 0.02916, 0.0004034, 0.02356, 0.1156, 0.2751, 0.3872, 0.385, 0.3033, 0.05622, 0.1254, 0.03311, 0.0002027, 0.3955, 0.165, 0.429, 0.1774, 0.3529, 0.4141, 0.3452, 0.06458, 0.07134, 0.1229, 0.03606, 0.3426, 0.2958, 0.4103, 0.1405, 0.06004, 0.3947, 0.2815, 0.4103, 0.429, 0.3947, 0.4141, 0.2958, 0.3452, 0.3955, 0.165, 0.1774, 0.3529, 0.1229, 0.06004, 0.07134, 0.06458, 0.3426, 0.04478, 0.1405, 0.3033, 0.3955, 0.165, 0.429, 0.1774, 0.3529, 0.4141, 0.3452, 0.06458, 0.07134, 0.4326, 0.1859, 0.4536, 0.1925, 0.3748, 0.4238, 0.3661, 0.07212, 0.07496]): _vg.add([_i], _w, 'REPLACE')
_vg = ob_player00.vertex_groups.new(name='UpperLeg_R')
for _i, _w in zip([0, 1, 10, 16, 17, 25, 29, 47, 48, 64, 65, 66, 67, 68, 69, 70, 89, 90, 91, 148, 149, 150, 151, 152, 153, 155, 156, 160, 161, 162, 164, 165, 166, 167, 170, 185, 187, 191, 192, 193, 194, 195, 196, 197, 198, 199, 203, 204, 205, 207, 208, 209, 212, 213, 214, 215, 216, 217, 218, 219, 220, 221, 222, 223, 224, 225, 226, 227, 232, 234, 235, 236, 237, 239, 240, 241, 242, 243, 244, 245, 246, 247, 251, 252, 253, 254, 255, 256, 257, 258, 259], [0.1846, 0.18, 0.001161, 0.1644, 0.1852, 0.37, 0.0393, 0.06606, 0.04496, 0.125, 0.4815, 0.5273, 0.4804, 0.07993, 0.07226, 0.01501, 0.009215, 0.005427, 0.00903, 0.1722, 0.002714, 0.1849, 0.005255, 0.18, 0.01501, 0.09752, 0.007507, 0.004607, 0.09692, 0.3331, 0.1683, 0.4487, 0.3662, 0.00407, 0.04364, 0.03303, 0.0005804, 0.1828, 0.0709, 0.1622, 0.06583, 0.4442, 0.5077, 0.4459, 0.009015, 0.005165, 0.05397, 0.004515, 0.186, 0.3684, 0.17, 0.05007, 0.004347, 0.4683, 0.3302, 0.17, 0.1622, 0.4683, 0.5077, 0.3684, 0.4459, 0.1828, 0.0709, 0.06583, 0.4442, 0.05397, 0.004347, 0.005165, 0.009015, 0.186, 0.005255, 0.05007, 0.3662, 0.1828, 0.0709, 0.1622, 0.06583, 0.4442, 0.5077, 0.4459, 0.009015, 0.005165, 0.1852, 0.07993, 0.1644, 0.07226, 0.4804, 0.5273, 0.4815, 0.00903, 0.005427]): _vg.add([_i], _w, 'REPLACE')
_vg = ob_player00.vertex_groups.new(name='LowerLeg_R')
_vg = ob_player00.vertex_groups.new(name='Foot_R')
_vg = ob_player00.vertex_groups.new(name='Hip_L')
for _i, _w in zip([16, 17, 48, 68, 69, 70, 73, 74, 83, 84, 89, 90, 91, 104, 108, 126, 143, 144, 145, 146, 147, 148, 149, 150, 151, 153, 154, 155, 156, 158, 160, 161, 163, 164, 167, 168, 169, 170, 172, 178, 185, 191, 192, 193, 194, 198, 199, 200, 201, 202, 203, 204, 205, 206, 208, 209, 210, 211, 212, 215, 216, 221, 222, 223, 225, 226, 227, 228, 229, 230, 231, 232, 233, 234, 235, 236, 238, 239, 240, 241, 242, 246, 247, 248, 249, 250, 251, 252, 253, 254, 258, 259, 260, 261, 262], [0.07496, 0.07212, 0.102, 0.1859, 0.1925, 0.05833, 0.184, 0.1882, 0.0004019, 0.0008243, 0.05037, 0.4536, 0.4326, 0.3462, 0.03497, 0.06622, 0.001184, 0.1184, 0.3661, 0.4238, 0.3748, 0.03748, 0.3209, 0.03606, 0.3426, 0.05833, 0.1882, 0.02916, 0.1233, 0.0004121, 0.1172, 0.02519, 0.2751, 0.05622, 0.3873, 0.385, 0.3033, 0.1254, 0.0002009, 0.0337, 0.0005919, 0.06458, 0.1707, 0.0731, 0.1763, 0.3955, 0.4382, 0.3529, 0.4141, 0.3452, 0.1173, 0.3083, 0.04478, 0.2958, 0.05884, 0.1415, 0.2815, 0.3947, 0.4029, 0.05884, 0.0731, 0.06458, 0.1707, 0.1763, 0.1173, 0.4029, 0.4382, 0.3947, 0.4141, 0.2958, 0.3452, 0.3955, 0.3529, 0.04478, 0.3426, 0.1415, 0.3033, 0.06458, 0.1707, 0.0731, 0.1763, 0.3955, 0.4382, 0.3529, 0.4141, 0.3452, 0.07212, 0.1859, 0.07496, 0.1925, 0.4326, 0.4536, 0.3748, 0.4238, 0.3661]): _vg.add([_i], _w, 'REPLACE')
_vg = ob_player00.vertex_groups.new(name='UpperLeg_L')
for _i, _w in zip([16, 17, 48, 68, 69, 70, 73, 74, 83, 89, 90, 91, 104, 108, 126, 144, 145, 146, 147, 148, 149, 150, 151, 153, 154, 155, 156, 160, 161, 163, 164, 167, 168, 169, 170, 172, 178, 191, 192, 193, 194, 198, 199, 200, 201, 202, 203, 204, 205, 206, 208, 209, 210, 211, 212, 215, 216, 221, 222, 223, 225, 226, 227, 228, 229, 230, 231, 232, 233, 234, 235, 236, 238, 239, 240, 241, 242, 246, 247, 248, 249, 250, 251, 252, 253, 254, 258, 259, 260, 261, 262], [0.005428, 0.00903, 0.04496, 0.07993, 0.07226, 0.01503, 0.1846, 0.18, 0.001158, 0.01306, 0.1644, 0.1852, 0.37, 0.03931, 0.06606, 0.125, 0.4815, 0.5273, 0.4804, 0.002714, 0.1722, 0.004515, 0.186, 0.01503, 0.18, 0.007516, 0.09753, 0.09885, 0.006529, 0.3331, 0.004071, 0.1683, 0.4487, 0.3662, 0.04365, 0.0005788, 0.03303, 0.009015, 0.07401, 0.006731, 0.06533, 0.1828, 0.161, 0.4442, 0.5077, 0.4459, 0.0507, 0.1849, 0.005255, 0.3684, 0.003203, 0.05057, 0.3302, 0.4683, 0.1709, 0.003203, 0.006731, 0.009015, 0.07401, 0.06533, 0.0507, 0.1709, 0.161, 0.4683, 0.5077, 0.3684, 0.4459, 0.1828, 0.4442, 0.005255, 0.186, 0.05057, 0.3662, 0.009015, 0.07401, 0.006731, 0.06533, 0.1828, 0.161, 0.4442, 0.5077, 0.4459, 0.00903, 0.07993, 0.005428, 0.07226, 0.1852, 0.1644, 0.4804, 0.5273, 0.4815]): _vg.add([_i], _w, 'REPLACE')
_vg = ob_player00.vertex_groups.new(name='LowerLeg_L')
_vg = ob_player00.vertex_groups.new(name='Foot_L')
_m = ob_player00.modifiers.new('Armature', 'ARMATURE')
_m.object = ob_armature
_m = ob_player00.modifiers.new('Solidify.001', 'SOLIDIFY')
_m.offset = 1.0
_m = ob_player00.modifiers.new('Solidify', 'SOLIDIFY')
_m.thickness = 0.025
_m.offset = 1.0
_m.material_offset = 4
_m.material_offset_rim = 4
_m.use_flip_normals = True
ob_armature.location = (0.0, 0.0, 0.0)

# ---- collection membership
col_collection.objects.link(ob_player00)
col_collection.objects.link(ob_armature)

# ---- scene / render settings (as saved in the file)
scene.frame_start = 1; scene.frame_end = 250; scene.frame_set(18)
scene.render.engine = 'BLENDER_EEVEE_NEXT'
bpy.context.view_layer.update()

# ---- added for rendering (the .blend has no active camera and no usable light): camera, sun
cam_auto = bpy.data.cameras.new('AutoCamera')
cam_auto.lens = 50.0
cam_auto.sensor_width = 36.0
cam_auto.clip_end = 1000.0
ob_auto_camera = bpy.data.objects.new('AutoCamera', cam_auto)
scene.collection.objects.link(ob_auto_camera)
ob_auto_camera.location = (1.46016, -1.76431, 2.09136)
ob_auto_camera.rotation_euler = (1.09748, -7.21219e-08, 0.694738)
scene.camera = ob_auto_camera
light_auto_sun = bpy.data.lights.new('AutoSun', 'SUN')
light_auto_sun.energy = 3.0
light_auto_sun.angle = 0.0523599
ob_auto_sun = bpy.data.objects.new('AutoSun', light_auto_sun)
scene.collection.objects.link(ob_auto_sun)
ob_auto_sun.rotation_euler = (0.872665, 0.174533, 0.523599)
bpy.context.view_layer.update()
